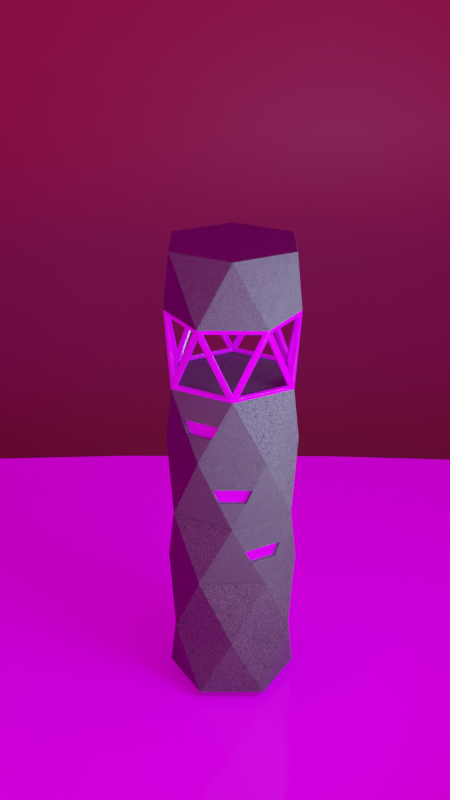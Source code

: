 # Source: small_tower.blend  (saved by Blender 3.5.10; exported with 4.5.12 LTS)
import bpy
from mathutils import Matrix  # noqa: F401  (used for matrix-valued properties, if any)

bpy.ops.wm.read_factory_settings(use_empty=True)
scene = bpy.context.scene
scene.name = 'Scene'

# ---- collections
col_camera___lighting = bpy.data.collections.new('Camera & Lighting'); scene.collection.children.link(col_camera___lighting)
col_objects = bpy.data.collections.new('Objects'); scene.collection.children.link(col_objects)

# ---- images (referenced by path relative to the original .blend; pixels are not part of the script)
import os
ASSET_DIR = os.environ.get("B2B_ASSET_DIR", "")  # directory of the original .blend (textures are referenced by path, not embedded)
HERE = os.path.dirname(os.path.abspath(__file__))  # packed textures are extracted next to this script under _unpacked/

def load_image(name, relpath, width, height, colorspace="sRGB"):
    """Load a texture the original file referenced (path relative to the .blend, or extracted next to this script)."""
    p = next((c for c in (os.path.join(HERE, relpath), os.path.join(ASSET_DIR, relpath)) if relpath and os.path.exists(c)), "")
    if p:
        img = bpy.data.images.load(p, check_existing=True)
        img.name = name
    else:  # same state as the original file: an image datablock whose file is absent (Cycles renders it pink)
        img = bpy.data.images.new(name, width, height)
        img.source = "FILE"
        img.filepath = "//" + (relpath or name)
    img.colorspace_settings.name = colorspace
    return img
img_woodfloor044_4k_color_png = load_image('WoodFloor044_4K_Color.png', 'WoodFloor044_4K_Color.png', 1024, 1024, 'sRGB')
img_studio_country_hall_2k_exr = load_image('studio_country_hall_2k.exr', 'studio_country_hall_2k.exr', 1024, 1024, 'Linear Rec.709')

# ---- materials (node trees are filled in below, after node groups)
mat_material = bpy.data.materials.new('Material')
mat_wood = bpy.data.materials.new('Wood')
mat_green = bpy.data.materials.new('green')

# ---- material node trees
mat_material.use_nodes = True; mat_material.node_tree.nodes.clear()
_N = mat_material.node_tree.nodes; _L = mat_material.node_tree.links
n0 = _N.new('ShaderNodeBsdfPrincipled'); n0.name = 'Principled BSDF'; n0.location = (144, 300)
n0.distribution = 'GGX'
n0.subsurface_method = 'RANDOM_WALK_SKIN'
n0.inputs[3].default_value = 1.45
n0.inputs[27].default_value = (0.0, 0.0, 0.0, 1.0)
n0.inputs[28].default_value = 1.0
n1 = _N.new('ShaderNodeOutputMaterial'); n1.name = 'Material Output'; n1.location = (434, 300)
n2 = _N.new('ShaderNodeTexCoord'); n2.name = 'Texture Coordinate'; n2.location = (-836, 88)
n3 = _N.new('ShaderNodeTexGradient'); n3.name = 'Gradient Texture'; n3.location = (-396, 110)
n3.gradient_type = 'SPHERICAL'
n4 = _N.new('ShaderNodeSeparateXYZ'); n4.name = 'Separate XYZ'; n4.location = (-616, 44)
n5 = _N.new('ShaderNodeValToRGB'); n5.name = 'ColorRamp'; n5.location = (-198, 176)
while len(n5.color_ramp.elements) > 1: n5.color_ramp.elements.remove(n5.color_ramp.elements[-1])
n5.color_ramp.elements[0].position = 0.0; n5.color_ramp.elements[0].color = (0.117, 0.03432, 0.01987, 1.0)
_e = n5.color_ramp.elements.new(1.0); _e.color = (0.2121, 0.008166, 0.00621, 1.0)
_L.new(n0.outputs[0], n1.inputs[0])
_L.new(n5.outputs[0], n0.inputs[0])
_L.new(n3.outputs[0], n5.inputs[0])
_L.new(n2.outputs[1], n4.inputs[0])
_L.new(n4.outputs[2], n3.inputs[0])
n1.is_active_output = True
mat_wood.use_nodes = True; mat_wood.node_tree.nodes.clear()
_N = mat_wood.node_tree.nodes; _L = mat_wood.node_tree.links
n0 = _N.new('ShaderNodeBsdfPrincipled'); n0.name = 'Principled BSDF'; n0.location = (594, 330)
n0.distribution = 'GGX'
n0.subsurface_method = 'RANDOM_WALK_SKIN'
n0.inputs[2].default_value = 0.1
n0.inputs[3].default_value = 1.45
n0.inputs[27].default_value = (0.0, 0.0, 0.0, 1.0)
n0.inputs[28].default_value = 1.0
n1 = _N.new('ShaderNodeOutputMaterial'); n1.name = 'Material Output'; n1.location = (880, 330)
n2 = _N.new('ShaderNodeTexImage'); n2.name = 'Image Texture'; n2.location = (286, 154)
n2.image = img_woodfloor044_4k_color_png
_L.new(n0.outputs[0], n1.inputs[0])
_L.new(n2.outputs[0], n0.inputs[0])
n1.is_active_output = True
mat_green.use_nodes = True; mat_green.node_tree.nodes.clear()
_N = mat_green.node_tree.nodes; _L = mat_green.node_tree.links
n0 = _N.new('ShaderNodeTexVoronoi'); n0.name = 'Voronoi Texture'; n0.location = (-396, 132)
n0.inputs[2].default_value = 500.0
n1 = _N.new('ShaderNodeValToRGB'); n1.name = 'ColorRamp'; n1.location = (-176, 154)
while len(n1.color_ramp.elements) > 1: n1.color_ramp.elements.remove(n1.color_ramp.elements[-1])
n1.color_ramp.elements[0].position = 0.3899; n1.color_ramp.elements[0].color = (0.0, 0.0, 0.0, 1.0)
_e = n1.color_ramp.elements.new(0.4083); _e.color = (0.06663, 0.07036, 0.03689, 1.0)
n2 = _N.new('ShaderNodeRGBCurve'); n2.name = 'RGB Curves'; n2.location = (132, 242)
_c = n2.mapping.curves[3]
while len(_c.points) > 2: _c.points.remove(_c.points[-1])
_c.points[0].location = (0.0, 0.0); _c.points[0].handle_type = 'AUTO'
_c.points[1].location = (0.18807, 0.42045); _c.points[1].handle_type = 'AUTO'
_p = _c.points.new(0.27982, 0.73295); _p.handle_type = 'AUTO'
_p = _c.points.new(1.0, 1.0); _p.handle_type = 'AUTO'
n2.mapping.update()
n3 = _N.new('ShaderNodeBsdfPrincipled'); n3.name = 'Principled BSDF'; n3.location = (484, 638)
n3.distribution = 'GGX'
n3.subsurface_method = 'RANDOM_WALK_SKIN'
n3.inputs[2].default_value = 0.8
n3.inputs[3].default_value = 1.45
n3.inputs[27].default_value = (0.0, 0.0, 0.0, 1.0)
n3.inputs[28].default_value = 1.0
n4 = _N.new('ShaderNodeDisplacement'); n4.name = 'Displacement'; n4.location = (506, -220)
n5 = _N.new('ShaderNodeOutputMaterial'); n5.name = 'Material Output'; n5.location = (880, 132)
_L.new(n3.outputs[0], n5.inputs[0])
_L.new(n0.outputs[1], n1.inputs[0])
_L.new(n2.outputs[0], n3.inputs[0])
_L.new(n1.outputs[0], n2.inputs[1])
_L.new(n2.outputs[0], n4.inputs[0])
_L.new(n4.outputs[0], n5.inputs[2])
n5.is_active_output = True

# ---- world
world_world = bpy.data.worlds.new('World'); scene.world = world_world
world_world.use_nodes = True; world_world.node_tree.nodes.clear()
_N = world_world.node_tree.nodes; _L = world_world.node_tree.links
n0 = _N.new('ShaderNodeOutputWorld'); n0.name = 'World Output'; n0.location = (300, 300)
n1 = _N.new('ShaderNodeBackground'); n1.name = 'Background'; n1.location = (10, 300)
n2 = _N.new('ShaderNodeTexEnvironment'); n2.name = 'Environment Texture'; n2.location = (-352, 286)
n2.image = img_studio_country_hall_2k_exr
_L.new(n1.outputs[0], n0.inputs[0])
_L.new(n2.outputs[0], n1.inputs[0])
n0.is_active_output = True
world_world.color = (0.05088, 0.05088, 0.05088)
world_world.use_sun_shadow = False
world_world.sun_shadow_jitter_overblur = 0.0

# ---- cameras
cam_camera_001 = bpy.data.cameras.new('Camera.001')

# ---- lights
light_sun = bpy.data.lights.new('Sun', 'SUN')
light_sun.transmission_factor = 0.0
light_sun.energy = 4.0
light_point = bpy.data.lights.new('Point', 'AREA')
light_point.color = (0.2766, 0.3873, 1.0)
light_point.transmission_factor = 0.0
light_point.energy = 117.8
light_point.shadow_maximum_resolution = 0.006
light_point.use_absolute_resolution = True
light_point.size = 1.0
light_point_005 = bpy.data.lights.new('Point.005', 'AREA')
light_point_005.color = (0.1787, 1.0, 0.3318)
light_point_005.transmission_factor = 0.0
light_point_005.energy = 117.8
light_point_005.shadow_maximum_resolution = 0.006
light_point_005.use_absolute_resolution = True
light_point_005.size = 1.0

# ---- meshes
me_plane = bpy.data.meshes.new('Plane')
me_plane.from_pydata([(-1.16, -1.271, -0.03358), (1.151, -1.271, -0.03358), (-0.988, 1.173, 1.302), (1.323, 1.173, 1.302), (-1.16, 0.5782, -0.03358), (-1.101, 1.086, 0.4264), (-1.159, 0.6511, -0.02792), (-1.157, 0.7233, -0.01107), (-1.153, 0.7931, 0.01655), (-1.148, 0.8587, 0.05426), (-1.142, 0.9185, 0.1011), (-1.135, 0.971, 0.156), (-1.127, 1.015, 0.2176), (-1.119, 1.049, 0.2842), (-1.11, 1.073, 0.3544), (1.211, 1.086, 0.4264), (1.151, 0.5782, -0.03358), (1.201, 1.073, 0.3544), (1.192, 1.049, 0.2842), (1.184, 1.015, 0.2176), (1.176, 0.971, 0.156), (1.169, 0.9185, 0.1011), (1.163, 0.8587, 0.05426), (1.158, 0.7931, 0.01655), (1.154, 0.7233, -0.01107), (1.152, 0.6511, -0.02792), (-0.9832, -1.271, -0.03358), (-0.8054, -1.271, -0.03358), (-0.6276, -1.271, -0.03358), (-0.4498, -1.271, -0.03358), (-0.2721, -1.271, -0.03358), (-0.09429, -1.271, -0.03358), (0.08349, -1.271, -0.03358), (0.2613, -1.271, -0.03358), (0.439, -1.271, -0.03358), (0.6168, -1.271, -0.03358), (0.7946, -1.271, -0.03358), (0.9724, -1.271, -0.03358), (1.144, 1.173, 1.302), (0.9663, 1.173, 1.302), (0.7885, 1.173, 1.302), (0.6107, 1.173, 1.302), (0.433, 1.173, 1.302), (0.2552, 1.173, 1.302), (0.0774, 1.173, 1.302), (-0.1004, 1.173, 1.302), (-0.2782, 1.173, 1.302), (-0.4559, 1.173, 1.302), (-0.6337, 1.173, 1.302), (-0.8115, 1.173, 1.302), (1.032, 1.086, 0.4264), (0.8537, 1.086, 0.4264), (0.676, 1.086, 0.4264), (0.4982, 1.086, 0.4264), (0.3204, 1.086, 0.4264), (0.1426, 1.086, 0.4264), (-0.03515, 1.086, 0.4264), (-0.2129, 1.086, 0.4264), (-0.3907, 1.086, 0.4264), (-0.5685, 1.086, 0.4264), (-0.7463, 1.086, 0.4264), (-0.924, 1.086, 0.4264), (-0.9333, 1.073, 0.3544), (-0.7555, 1.073, 0.3544), (-0.5777, 1.073, 0.3544), (-0.4, 1.073, 0.3544), (-0.2222, 1.073, 0.3544), (-0.0444, 1.073, 0.3544), (0.1334, 1.073, 0.3544), (0.3112, 1.073, 0.3544), (0.4889, 1.073, 0.3544), (0.6667, 1.073, 0.3544), (0.8445, 1.073, 0.3544), (1.022, 1.073, 0.3544), (-0.9423, 1.049, 0.2842), (-0.7645, 1.049, 0.2842), (-0.5868, 1.049, 0.2842), (-0.409, 1.049, 0.2842), (-0.2312, 1.049, 0.2842), (-0.05342, 1.049, 0.2842), (0.1244, 1.049, 0.2842), (0.3021, 1.049, 0.2842), (0.4799, 1.049, 0.2842), (0.6577, 1.049, 0.2842), (0.8355, 1.049, 0.2842), (1.013, 1.049, 0.2842), (-0.9509, 1.015, 0.2176), (-0.7731, 1.015, 0.2176), (-0.5953, 1.015, 0.2176), (-0.4176, 1.015, 0.2176), (-0.2398, 1.015, 0.2176), (-0.062, 1.015, 0.2176), (0.1158, 1.015, 0.2176), (0.2936, 1.015, 0.2176), (0.4713, 1.015, 0.2176), (0.6491, 1.015, 0.2176), (0.8269, 1.015, 0.2176), (1.005, 1.015, 0.2176), (-0.9588, 0.971, 0.156), (-0.781, 0.971, 0.156), (-0.6032, 0.971, 0.156), (-0.4255, 0.971, 0.156), (-0.2477, 0.971, 0.156), (-0.06991, 0.971, 0.156), (0.1079, 0.971, 0.156), (0.2856, 0.971, 0.156), (0.4634, 0.971, 0.156), (0.6412, 0.971, 0.156), (0.819, 0.971, 0.156), (0.9968, 0.971, 0.156), (-0.9659, 0.9185, 0.1011), (-0.7881, 0.9185, 0.1011), (-0.6103, 0.9185, 0.1011), (-0.4325, 0.9185, 0.1011), (-0.2547, 0.9185, 0.1011), (-0.07697, 0.9185, 0.1011), (0.1008, 0.9185, 0.1011), (0.2786, 0.9185, 0.1011), (0.4564, 0.9185, 0.1011), (0.6341, 0.9185, 0.1011), (0.8119, 0.9185, 0.1011), (0.9897, 0.9185, 0.1011), (-0.9719, 0.8587, 0.05426), (-0.7941, 0.8587, 0.05426), (-0.6163, 0.8587, 0.05426), (-0.4385, 0.8587, 0.05426), (-0.2608, 0.8587, 0.05426), (-0.08299, 0.8587, 0.05426), (0.09479, 0.8587, 0.05426), (0.2726, 0.8587, 0.05426), (0.4503, 0.8587, 0.05426), (0.6281, 0.8587, 0.05426), (0.8059, 0.8587, 0.05426), (0.9837, 0.8587, 0.05426), (-0.9767, 0.7931, 0.01655), (-0.799, 0.7931, 0.01655), (-0.6212, 0.7931, 0.01655), (-0.4434, 0.7931, 0.01655), (-0.2656, 0.7931, 0.01655), (-0.08784, 0.7931, 0.01655), (0.08994, 0.7931, 0.01655), (0.2677, 0.7931, 0.01655), (0.4455, 0.7931, 0.01655), (0.6233, 0.7931, 0.01655), (0.8011, 0.7931, 0.01655), (0.9788, 0.7931, 0.01655), (-0.9803, 0.7233, -0.01107), (-0.8025, 0.7233, -0.01107), (-0.6247, 0.7233, -0.01107), (-0.447, 0.7233, -0.01107), (-0.2692, 0.7233, -0.01107), (-0.09139, 0.7233, -0.01107), (0.08639, 0.7233, -0.01107), (0.2642, 0.7233, -0.01107), (0.4419, 0.7233, -0.01107), (0.6197, 0.7233, -0.01107), (0.7975, 0.7233, -0.01107), (0.9753, 0.7233, -0.01107), (-0.9825, 0.6511, -0.02792), (-0.8047, 0.6511, -0.02792), (-0.6269, 0.6511, -0.02792), (-0.4491, 0.6511, -0.02792), (-0.2713, 0.6511, -0.02792), (-0.09356, 0.6511, -0.02792), (0.08422, 0.6511, -0.02792), (0.262, 0.6511, -0.02792), (0.4398, 0.6511, -0.02792), (0.6176, 0.6511, -0.02792), (0.7953, 0.6511, -0.02792), (0.9731, 0.6511, -0.02792), (-0.9832, 0.5782, -0.03358), (-0.8054, 0.5782, -0.03358), (-0.6276, 0.5782, -0.03358), (-0.4498, 0.5782, -0.03358), (-0.2721, 0.5782, -0.03358), (-0.09429, 0.5782, -0.03358), (0.08349, 0.5782, -0.03358), (0.2613, 0.5782, -0.03358), (0.439, 0.5782, -0.03358), (0.6168, 0.5782, -0.03358), (0.7946, 0.5782, -0.03358), (0.9724, 0.5782, -0.03358)], [], [(50, 15, 3, 38), (61, 5, 14, 62), (62, 14, 13, 74), (74, 13, 12, 86), (86, 12, 11, 98), (98, 11, 10, 110), (110, 10, 9, 122), (122, 9, 8, 134), (134, 8, 7, 146), (146, 7, 6, 158), (158, 6, 4, 170), (37, 1, 16, 181), (0, 26, 170, 4), (26, 27, 171, 170), (27, 28, 172, 171), (28, 29, 173, 172), (29, 30, 174, 173), (30, 31, 175, 174), (31, 32, 176, 175), (32, 33, 177, 176), (33, 34, 178, 177), (34, 35, 179, 178), (35, 36, 180, 179), (36, 37, 181, 180), (25, 169, 181, 16), (169, 168, 180, 181), (168, 167, 179, 180), (167, 166, 178, 179), (166, 165, 177, 178), (165, 164, 176, 177), (164, 163, 175, 176), (163, 162, 174, 175), (162, 161, 173, 174), (161, 160, 172, 173), (160, 159, 171, 172), (159, 158, 170, 171), (24, 157, 169, 25), (157, 156, 168, 169), (156, 155, 167, 168), (155, 154, 166, 167), (154, 153, 165, 166), (153, 152, 164, 165), (152, 151, 163, 164), (151, 150, 162, 163), (150, 149, 161, 162), (149, 148, 160, 161), (148, 147, 159, 160), (147, 146, 158, 159), (23, 145, 157, 24), (145, 144, 156, 157), (144, 143, 155, 156), (143, 142, 154, 155), (142, 141, 153, 154), (141, 140, 152, 153), (140, 139, 151, 152), (139, 138, 150, 151), (138, 137, 149, 150), (137, 136, 148, 149), (136, 135, 147, 148), (135, 134, 146, 147), (22, 133, 145, 23), (133, 132, 144, 145), (132, 131, 143, 144), (131, 130, 142, 143), (130, 129, 141, 142), (129, 128, 140, 141), (128, 127, 139, 140), (127, 126, 138, 139), (126, 125, 137, 138), (125, 124, 136, 137), (124, 123, 135, 136), (123, 122, 134, 135), (21, 121, 133, 22), (121, 120, 132, 133), (120, 119, 131, 132), (119, 118, 130, 131), (118, 117, 129, 130), (117, 116, 128, 129), (116, 115, 127, 128), (115, 114, 126, 127), (114, 113, 125, 126), (113, 112, 124, 125), (112, 111, 123, 124), (111, 110, 122, 123), (20, 109, 121, 21), (109, 108, 120, 121), (108, 107, 119, 120), (107, 106, 118, 119), (106, 105, 117, 118), (105, 104, 116, 117), (104, 103, 115, 116), (103, 102, 114, 115), (102, 101, 113, 114), (101, 100, 112, 113), (100, 99, 111, 112), (99, 98, 110, 111), (19, 97, 109, 20), (97, 96, 108, 109), (96, 95, 107, 108), (95, 94, 106, 107), (94, 93, 105, 106), (93, 92, 104, 105), (92, 91, 103, 104), (91, 90, 102, 103), (90, 89, 101, 102), (89, 88, 100, 101), (88, 87, 99, 100), (87, 86, 98, 99), (18, 85, 97, 19), (85, 84, 96, 97), (84, 83, 95, 96), (83, 82, 94, 95), (82, 81, 93, 94), (81, 80, 92, 93), (80, 79, 91, 92), (79, 78, 90, 91), (78, 77, 89, 90), (77, 76, 88, 89), (76, 75, 87, 88), (75, 74, 86, 87), (17, 73, 85, 18), (73, 72, 84, 85), (72, 71, 83, 84), (71, 70, 82, 83), (70, 69, 81, 82), (69, 68, 80, 81), (68, 67, 79, 80), (67, 66, 78, 79), (66, 65, 77, 78), (65, 64, 76, 77), (64, 63, 75, 76), (63, 62, 74, 75), (15, 50, 73, 17), (50, 51, 72, 73), (51, 52, 71, 72), (52, 53, 70, 71), (53, 54, 69, 70), (54, 55, 68, 69), (55, 56, 67, 68), (56, 57, 66, 67), (57, 58, 65, 66), (58, 59, 64, 65), (59, 60, 63, 64), (60, 61, 62, 63), (5, 61, 49, 2), (61, 60, 48, 49), (60, 59, 47, 48), (59, 58, 46, 47), (58, 57, 45, 46), (57, 56, 44, 45), (56, 55, 43, 44), (55, 54, 42, 43), (54, 53, 41, 42), (53, 52, 40, 41), (52, 51, 39, 40), (51, 50, 38, 39)])
me_plane.polygons.foreach_set('use_smooth', [True] * 156)
me_plane.polygons.foreach_set('material_index', [0, 0, 0, 0, 0, 0, 0, 0, 0, 0, 0, 1, 1, 1, 1, 1, 1, 1, 1, 1, 1, 1, 1, 1, 0, 0, 0, 0, 0, 0, 0, 0, 0, 0, 0, 0, 0, 0, 0, 0, 0, 0, 0, 0, 0, 0, 0, 0, 0, 0, 0, 0, 0, 0, 0, 0, 0, 0, 0, 0, 0, 0, 0, 0, 0, 0, 0, 0, 0, 0, 0, 0, 0, 0, 0, 0, 0, 0, 0, 0, 0, 0, 0, 0, 0, 0, 0, 0, 0, 0, 0, 0, 0, 0, 0, 0, 0, 0, 0, 0, 0, 0, 0, 0, 0, 0, 0, 0, 0, 0, 0, 0, 0, 0, 0, 0, 0, 0, 0, 0, 0, 0, 0, 0, 0, 0, 0, 0, 0, 0, 0, 0, 0, 0, 0, 0, 0, 0, 0, 0, 0, 0, 0, 0, 0, 0, 0, 0, 0, 0, 0, 0, 0, 0, 0, 0])
_uv = me_plane.uv_layers.new(name='UVMap')
_uv.uv.foreach_set('vector', [0.9225, 1.0, 1.0, 1.0, 1.0, 1.0, 0.9225, 1.0, 0.07639, 1.0, 0.0, 1.0, 3.122e-05, 1.0, 0.07643, 1.0, 0.07643, 1.0, 3.122e-05, 1.0, 0.0001241, 1.0, 0.07652, 1.0, 0.07652, 1.0, 0.0001241, 1.0, 0.0002764, 1.0, 0.07667, 1.0, 0.07667, 1.0, 0.0002764, 1.0, 0.0004844, 1.0, 0.07688, 1.0, 0.07688, 1.0, 0.0004844, 1.0, 0.007495, 1.0, 0.08332, 1.0, 0.08332, 1.0, 0.007495, 1.0, 0.004887, 0.9213, 0.08128, 0.9213, 0.08128, 0.9213, 0.004887, 0.9213, 0.002789, 0.893, 0.07918, 0.893, 0.07918, 0.893, 0.002789, 0.893, 0.001252, 0.8628, 0.07765, 0.8628, 0.07765, 0.8628, 0.001252, 0.8628, 0.000315, 0.8315, 0.07671, 0.8315, 0.07671, 0.8315, 0.000315, 0.8315, 0.0, 0.8, 0.07639, 0.8, 0.9225, 0.0, 1.0, 0.0, 1.0, 0.8, 0.9225, 0.8, 0.0, 0.0, 0.07639, 0.0, 0.07639, 0.8, 0.0, 0.8, 0.07639, 0.0, 0.1533, 0.0, 0.1533, 0.8, 0.07639, 0.8, 0.1533, 0.0, 0.2302, 0.0, 0.2302, 0.8, 0.1533, 0.8, 0.2302, 0.0, 0.3072, 0.0, 0.3072, 0.8, 0.2302, 0.8, 0.3072, 0.0, 0.3841, 0.0, 0.3841, 0.8, 0.3072, 0.8, 0.3841, 0.0, 0.461, 0.0, 0.461, 0.8, 0.3841, 0.8, 0.461, 0.0, 0.5379, 0.0, 0.5379, 0.8, 0.461, 0.8, 0.5379, 0.0, 0.6149, 0.0, 0.6149, 0.8, 0.5379, 0.8, 0.6149, 0.0, 0.6918, 0.0, 0.6918, 0.8, 0.6149, 0.8, 0.6918, 0.0, 0.7687, 0.0, 0.7687, 0.8, 0.6918, 0.8, 0.7687, 0.0, 0.8456, 0.0, 0.8456, 0.8, 0.7687, 0.8, 0.8456, 0.0, 0.9225, 0.0, 0.9225, 0.8, 0.8456, 0.8, 1.0, 0.8315, 0.9229, 0.8315, 0.9225, 0.8, 1.0, 0.8, 0.9229, 0.8315, 0.8459, 0.8315, 0.8456, 0.8, 0.9225, 0.8, 0.8459, 0.8315, 0.769, 0.8315, 0.7687, 0.8, 0.8456, 0.8, 0.769, 0.8315, 0.6921, 0.8315, 0.6918, 0.8, 0.7687, 0.8, 0.6921, 0.8315, 0.6152, 0.8315, 0.6149, 0.8, 0.6918, 0.8, 0.6152, 0.8315, 0.5382, 0.8315, 0.5379, 0.8, 0.6149, 0.8, 0.5382, 0.8315, 0.4613, 0.8315, 0.461, 0.8, 0.5379, 0.8, 0.4613, 0.8315, 0.3844, 0.8315, 0.3841, 0.8, 0.461, 0.8, 0.3844, 0.8315, 0.3075, 0.8315, 0.3072, 0.8, 0.3841, 0.8, 0.3075, 0.8315, 0.2306, 0.8315, 0.2302, 0.8, 0.3072, 0.8, 0.2306, 0.8315, 0.1536, 0.8315, 0.1533, 0.8, 0.2302, 0.8, 0.1536, 0.8315, 0.07671, 0.8315, 0.07639, 0.8, 0.1533, 0.8, 1.001, 0.8628, 0.9238, 0.8628, 0.9229, 0.8315, 1.0, 0.8315, 0.9238, 0.8628, 0.8469, 0.8628, 0.8459, 0.8315, 0.9229, 0.8315, 0.8469, 0.8628, 0.77, 0.8628, 0.769, 0.8315, 0.8459, 0.8315, 0.77, 0.8628, 0.693, 0.8628, 0.6921, 0.8315, 0.769, 0.8315, 0.693, 0.8628, 0.6161, 0.8628, 0.6152, 0.8315, 0.6921, 0.8315, 0.6161, 0.8628, 0.5392, 0.8628, 0.5382, 0.8315, 0.6152, 0.8315, 0.5392, 0.8628, 0.4623, 0.8628, 0.4613, 0.8315, 0.5382, 0.8315, 0.4623, 0.8628, 0.3853, 0.8628, 0.3844, 0.8315, 0.4613, 0.8315, 0.3853, 0.8628, 0.3084, 0.8628, 0.3075, 0.8315, 0.3844, 0.8315, 0.3084, 0.8628, 0.2315, 0.8628, 0.2306, 0.8315, 0.3075, 0.8315, 0.2315, 0.8628, 0.1546, 0.8628, 0.1536, 0.8315, 0.2306, 0.8315, 0.1546, 0.8628, 0.07765, 0.8628, 0.07671, 0.8315, 0.1536, 0.8315, 1.003, 0.893, 0.9253, 0.893, 0.9238, 0.8628, 1.001, 0.8628, 0.9253, 0.893, 0.8484, 0.893, 0.8469, 0.8628, 0.9238, 0.8628, 0.8484, 0.893, 0.7715, 0.893, 0.77, 0.8628, 0.8469, 0.8628, 0.7715, 0.893, 0.6946, 0.893, 0.693, 0.8628, 0.77, 0.8628, 0.6946, 0.893, 0.6176, 0.893, 0.6161, 0.8628, 0.693, 0.8628, 0.6176, 0.893, 0.5407, 0.893, 0.5392, 0.8628, 0.6161, 0.8628, 0.5407, 0.893, 0.4638, 0.893, 0.4623, 0.8628, 0.5392, 0.8628, 0.4638, 0.893, 0.3869, 0.893, 0.3853, 0.8628, 0.4623, 0.8628, 0.3869, 0.893, 0.31, 0.893, 0.3084, 0.8628, 0.3853, 0.8628, 0.31, 0.893, 0.233, 0.893, 0.2315, 0.8628, 0.3084, 0.8628, 0.233, 0.893, 0.1561, 0.893, 0.1546, 0.8628, 0.2315, 0.8628, 0.1561, 0.893, 0.07918, 0.893, 0.07765, 0.8628, 0.1546, 0.8628, 1.005, 0.9213, 0.9274, 0.9213, 0.9253, 0.893, 1.003, 0.893, 0.9274, 0.9213, 0.8505, 0.9213, 0.8484, 0.893, 0.9253, 0.893, 0.8505, 0.9213, 0.7736, 0.9213, 0.7715, 0.893, 0.8484, 0.893, 0.7736, 0.9213, 0.6967, 0.9213, 0.6946, 0.893, 0.7715, 0.893, 0.6967, 0.9213, 0.6197, 0.9213, 0.6176, 0.893, 0.6946, 0.893, 0.6197, 0.9213, 0.5428, 0.9213, 0.5407, 0.893, 0.6176, 0.893, 0.5428, 0.9213, 0.4659, 0.9213, 0.4638, 0.893, 0.5407, 0.893, 0.4659, 0.9213, 0.389, 0.9213, 0.3869, 0.893, 0.4638, 0.893, 0.389, 0.9213, 0.3121, 0.9213, 0.31, 0.893, 0.3869, 0.893, 0.3121, 0.9213, 0.2351, 0.9213, 0.233, 0.893, 0.31, 0.893, 0.2351, 0.9213, 0.1582, 0.9213, 0.1561, 0.893, 0.233, 0.893, 0.1582, 0.9213, 0.08128, 0.9213, 0.07918, 0.893, 0.1561, 0.893, 1.0, 1.0, 0.9231, 1.0, 0.9274, 0.9213, 1.005, 0.9213, 0.9231, 1.0, 0.8468, 1.0, 0.8505, 0.9213, 0.9274, 0.9213, 0.8468, 1.0, 0.7704, 1.0, 0.7736, 0.9213, 0.8505, 0.9213, 0.7704, 1.0, 0.6941, 1.0, 0.6967, 0.9213, 0.7736, 0.9213, 0.6941, 1.0, 0.6177, 1.0, 0.6197, 0.9213, 0.6967, 0.9213, 0.6177, 1.0, 0.5414, 1.0, 0.5428, 0.9213, 0.6197, 0.9213, 0.5414, 1.0, 0.465, 1.0, 0.4659, 0.9213, 0.5428, 0.9213, 0.465, 1.0, 0.3887, 1.0, 0.389, 0.9213, 0.4659, 0.9213, 0.3887, 1.0, 0.3124, 1.0, 0.3121, 0.9213, 0.389, 0.9213, 0.3124, 1.0, 0.236, 1.0, 0.2351, 0.9213, 0.3121, 0.9213, 0.236, 1.0, 0.1597, 1.0, 0.1582, 0.9213, 0.2351, 0.9213, 0.1597, 1.0, 0.08332, 1.0, 0.08128, 0.9213, 0.1582, 0.9213, 1.0, 1.0, 0.923, 1.0, 0.9231, 1.0, 1.0, 1.0, 0.923, 1.0, 0.8461, 1.0, 0.8468, 1.0, 0.9231, 1.0, 0.8461, 1.0, 0.7692, 1.0, 0.7704, 1.0, 0.8468, 1.0, 0.7692, 1.0, 0.6923, 1.0, 0.6941, 1.0, 0.7704, 1.0, 0.6923, 1.0, 0.6153, 1.0, 0.6177, 1.0, 0.6941, 1.0, 0.6153, 1.0, 0.5384, 1.0, 0.5414, 1.0, 0.6177, 1.0, 0.5384, 1.0, 0.4615, 1.0, 0.465, 1.0, 0.5414, 1.0, 0.4615, 1.0, 0.3846, 1.0, 0.3887, 1.0, 0.465, 1.0, 0.3846, 1.0, 0.3076, 1.0, 0.3124, 1.0, 0.3887, 1.0, 0.3076, 1.0, 0.2307, 1.0, 0.236, 1.0, 0.3124, 1.0, 0.2307, 1.0, 0.1538, 1.0, 0.1597, 1.0, 0.236, 1.0, 0.1538, 1.0, 0.07688, 1.0, 0.08332, 1.0, 0.1597, 1.0, 1.0, 1.0, 0.9228, 1.0, 0.923, 1.0, 1.0, 1.0, 0.9228, 1.0, 0.8459, 1.0, 0.8461, 1.0, 0.923, 1.0, 0.8459, 1.0, 0.769, 1.0, 0.7692, 1.0, 0.8461, 1.0, 0.769, 1.0, 0.6921, 1.0, 0.6923, 1.0, 0.7692, 1.0, 0.6921, 1.0, 0.6151, 1.0, 0.6153, 1.0, 0.6923, 1.0, 0.6151, 1.0, 0.5382, 1.0, 0.5384, 1.0, 0.6153, 1.0, 0.5382, 1.0, 0.4613, 1.0, 0.4615, 1.0, 0.5384, 1.0, 0.4613, 1.0, 0.3844, 1.0, 0.3846, 1.0, 0.4615, 1.0, 0.3844, 1.0, 0.3074, 1.0, 0.3076, 1.0, 0.3846, 1.0, 0.3074, 1.0, 0.2305, 1.0, 0.2307, 1.0, 0.3076, 1.0, 0.2305, 1.0, 0.1536, 1.0, 0.1538, 1.0, 0.2307, 1.0, 0.1536, 1.0, 0.07667, 1.0, 0.07688, 1.0, 0.1538, 1.0, 1.0, 1.0, 0.9227, 1.0, 0.9228, 1.0, 1.0, 1.0, 0.9227, 1.0, 0.8457, 1.0, 0.8459, 1.0, 0.9228, 1.0, 0.8457, 1.0, 0.7688, 1.0, 0.769, 1.0, 0.8459, 1.0, 0.7688, 1.0, 0.6919, 1.0, 0.6921, 1.0, 0.769, 1.0, 0.6919, 1.0, 0.615, 1.0, 0.6151, 1.0, 0.6921, 1.0, 0.615, 1.0, 0.5381, 1.0, 0.5382, 1.0, 0.6151, 1.0, 0.5381, 1.0, 0.4611, 1.0, 0.4613, 1.0, 0.5382, 1.0, 0.4611, 1.0, 0.3842, 1.0, 0.3844, 1.0, 0.4613, 1.0, 0.3842, 1.0, 0.3073, 1.0, 0.3074, 1.0, 0.3844, 1.0, 0.3073, 1.0, 0.2304, 1.0, 0.2305, 1.0, 0.3074, 1.0, 0.2304, 1.0, 0.1534, 1.0, 0.1536, 1.0, 0.2305, 1.0, 0.1534, 1.0, 0.07652, 1.0, 0.07667, 1.0, 0.1536, 1.0, 1.0, 1.0, 0.9226, 1.0, 0.9227, 1.0, 1.0, 1.0, 0.9226, 1.0, 0.8457, 1.0, 0.8457, 1.0, 0.9227, 1.0, 0.8457, 1.0, 0.7687, 1.0, 0.7688, 1.0, 0.8457, 1.0, 0.7687, 1.0, 0.6918, 1.0, 0.6919, 1.0, 0.7688, 1.0, 0.6918, 1.0, 0.6149, 1.0, 0.615, 1.0, 0.6919, 1.0, 0.6149, 1.0, 0.538, 1.0, 0.5381, 1.0, 0.615, 1.0, 0.538, 1.0, 0.461, 1.0, 0.4611, 1.0, 0.5381, 1.0, 0.461, 1.0, 0.3841, 1.0, 0.3842, 1.0, 0.4611, 1.0, 0.3841, 1.0, 0.3072, 1.0, 0.3073, 1.0, 0.3842, 1.0, 0.3072, 1.0, 0.2303, 1.0, 0.2304, 1.0, 0.3073, 1.0, 0.2303, 1.0, 0.1533, 1.0, 0.1534, 1.0, 0.2304, 1.0, 0.1533, 1.0, 0.07643, 1.0, 0.07652, 1.0, 0.1534, 1.0, 1.0, 1.0, 0.9225, 1.0, 0.9226, 1.0, 1.0, 1.0, 0.9225, 1.0, 0.8456, 1.0, 0.8457, 1.0, 0.9226, 1.0, 0.8456, 1.0, 0.7687, 1.0, 0.7687, 1.0, 0.8457, 1.0, 0.7687, 1.0, 0.6918, 1.0, 0.6918, 1.0, 0.7687, 1.0, 0.6918, 1.0, 0.6149, 1.0, 0.6149, 1.0, 0.6918, 1.0, 0.6149, 1.0, 0.5379, 1.0, 0.538, 1.0, 0.6149, 1.0, 0.5379, 1.0, 0.461, 1.0, 0.461, 1.0, 0.538, 1.0, 0.461, 1.0, 0.3841, 1.0, 0.3841, 1.0, 0.461, 1.0, 0.3841, 1.0, 0.3072, 1.0, 0.3072, 1.0, 0.3841, 1.0, 0.3072, 1.0, 0.2302, 1.0, 0.2303, 1.0, 0.3072, 1.0, 0.2302, 1.0, 0.1533, 1.0, 0.1533, 1.0, 0.2303, 1.0, 0.1533, 1.0, 0.07639, 1.0, 0.07643, 1.0, 0.1533, 1.0, 0.0, 1.0, 0.07639, 1.0, 0.07639, 1.0, 0.0, 1.0, 0.07639, 1.0, 0.1533, 1.0, 0.1533, 1.0, 0.07639, 1.0, 0.1533, 1.0, 0.2302, 1.0, 0.2302, 1.0, 0.1533, 1.0, 0.2302, 1.0, 0.3072, 1.0, 0.3072, 1.0, 0.2302, 1.0, 0.3072, 1.0, 0.3841, 1.0, 0.3841, 1.0, 0.3072, 1.0, 0.3841, 1.0, 0.461, 1.0, 0.461, 1.0, 0.3841, 1.0, 0.461, 1.0, 0.5379, 1.0, 0.5379, 1.0, 0.461, 1.0, 0.5379, 1.0, 0.6149, 1.0, 0.6149, 1.0, 0.5379, 1.0, 0.6149, 1.0, 0.6918, 1.0, 0.6918, 1.0, 0.6149, 1.0, 0.6918, 1.0, 0.7687, 1.0, 0.7687, 1.0, 0.6918, 1.0, 0.7687, 1.0, 0.8456, 1.0, 0.8456, 1.0, 0.7687, 1.0, 0.8456, 1.0, 0.9225, 1.0, 0.9225, 1.0, 0.8456, 1.0])
me_plane.materials.append(mat_material)
me_plane.materials.append(mat_wood)
me_plane.update()
me_cylinder_015 = bpy.data.meshes.new('Cylinder.015')
me_cylinder_015.from_pydata([(0.2948, 0.0, -0.3), (0.2948, 0.0, 0.3), (0.2598, 0.0, 0.0), (0.1474, 0.2553, 0.3), (4.47e-08, 0.3, 0.0), (0.2598, 0.15, 0.0), (0.1299, 0.225, 0.0), (-0.1474, 0.2553, 0.3), (-0.2948, 1.757e-07, -0.3), (-0.2598, -0.15, 0.0), (-0.2598, 0.15, 0.0), (-0.2598, 1.549e-07, 0.0), (-0.1474, -0.2553, 0.3), (-0.1299, -0.225, 0.0), (0.1474, -0.2553, 0.3), (0.2598, -0.15, 0.0), (-2.533e-07, -0.3, 0.0), (0.1299, -0.225, 0.0), (0.2598, 0.0, 0.6), (4.47e-08, 0.3, 0.6), (0.2598, 0.15, 0.6), (0.1299, 0.225, 0.6), (-0.1299, 0.225, 0.6), (-0.2948, 1.757e-07, 0.3), (-0.2598, -0.15, 0.6), (-0.2598, 0.15, 0.6), (-0.2598, 1.549e-07, 0.6), (-0.1299, -0.225, 0.6), (0.2598, -0.15, 0.6), (-2.533e-07, -0.3, 0.6), (0.1299, -0.225, 0.6), (0.2948, 0.0, -0.9), (0.2598, 0.0, -0.6), (0.1474, 0.2553, -0.9), (0.1474, 0.2553, -0.3), (4.47e-08, 0.3, -0.6), (0.2598, 0.15, -0.6), (0.1299, 0.225, -0.6), (-0.1474, 0.2553, -0.9), (-0.1474, 0.2553, -0.3), (-0.1299, 0.225, -0.6), (-0.2948, 1.757e-07, -0.9), (-0.2598, -0.15, -0.6), (-0.2598, 0.15, -0.6), (-0.2598, 1.549e-07, -0.6), (-0.1474, -0.2553, -0.9), (-0.1474, -0.2553, -0.3), (-0.1299, -0.225, -0.6), (0.1474, -0.2553, -0.9), (0.1474, -0.2553, -0.3), (0.2598, -0.15, -0.6), (-2.533e-07, -0.3, -0.6), (0.1299, -0.225, -0.6), (0.2371, 1.589e-08, -0.9), (0.1185, -0.2053, -0.9), (-0.1185, -0.2053, -0.9), (-0.2371, 1.39e-07, -0.9), (-0.1185, 0.2053, -0.9), (0.1185, 0.2053, -0.9), (0.275, 0.002333, 0.2993), (0.1303, 0.2454, 0.2971), (-0.009933, 0.2828, -0.002318), (0.2414, 0.1421, -0.0005487), (0.12, 0.2078, -0.002318), (-0.1318, 0.2428, 0.2993), (-0.275, 0.002334, -0.3007), (-0.24, 0.147, -0.000884), (0.004443, 0.2923, 0.5821), (0.2509, 0.15, 0.5821), (0.1299, 0.225, 0.58), (0.1355, 0.2393, -0.3007), (-0.1374, 0.238, -0.3016), (0.2371, 1.589e-08, -0.88), (0.1185, -0.2053, -0.88), (-0.1185, -0.2053, -0.88), (-0.2371, 1.39e-07, -0.88), (-0.1185, 0.2053, -0.88), (0.1185, 0.2053, -0.88)], [], [(2, 1, 15), (0, 2, 15), (0, 5, 2), (5, 1, 2), (34, 6, 5), (34, 4, 6), (11, 23, 10), (8, 11, 10), (8, 9, 11), (9, 23, 11), (13, 12, 9), (46, 13, 9), (46, 16, 13), (16, 12, 13), (17, 14, 16), (49, 17, 16), (49, 15, 17), (15, 14, 17), (5, 3, 1), (10, 23, 7), (9, 12, 23), (16, 14, 12), (15, 1, 14), (49, 0, 15), (34, 5, 0), (8, 46, 9), (49, 16, 46), (1, 18, 28), (1, 20, 18), (7, 22, 19), (7, 25, 22), (23, 26, 25), (23, 24, 26), (12, 27, 24), (12, 29, 27), (14, 30, 29), (14, 28, 30), (14, 1, 28), (23, 25, 7), (23, 12, 24), (14, 29, 12), (32, 0, 50), (31, 32, 50), (31, 36, 32), (36, 0, 32), (37, 34, 36), (33, 37, 36), (33, 35, 37), (35, 34, 37), (40, 39, 35), (38, 40, 35), (38, 43, 40), (43, 39, 40), (44, 8, 43), (41, 44, 43), (41, 42, 44), (42, 8, 44), (47, 46, 42), (45, 47, 42), (45, 51, 47), (51, 46, 47), (52, 49, 51), (48, 52, 51), (48, 50, 52), (50, 49, 52), (36, 34, 0), (35, 39, 34), (43, 8, 39), (42, 46, 8), (51, 49, 46), (50, 0, 49), (48, 31, 50), (33, 36, 31), (33, 38, 35), (41, 43, 38), (41, 45, 42), (48, 51, 45), (21, 19, 22, 25, 26, 24, 27, 29, 30, 28, 18, 20), (31, 48, 54, 53), (48, 45, 55, 54), (45, 41, 56, 55), (41, 38, 57, 56), (38, 33, 58, 57), (33, 31, 53, 58), (3, 5, 62, 60), (5, 6, 63, 62), (6, 4, 61, 63), (8, 10, 66, 65), (1, 3, 60, 59), (10, 7, 64, 66), (21, 20, 68, 69), (19, 21, 69, 67), (34, 39, 71, 70), (4, 34, 70, 61), (39, 8, 65, 71), (20, 1, 59, 68), (7, 19, 67, 64), (53, 54, 73, 72), (58, 53, 72, 77), (54, 55, 74, 73), (55, 56, 75, 74), (56, 57, 76, 75), (57, 58, 77, 76)])
me_cylinder_015.polygons.foreach_set('use_smooth', [True] * 103)
_uv = me_cylinder_015.uv_layers.new(name='UVMap')
_uv.uv.foreach_set('vector', [0.75, 0.75, 0.6667, 1.0, 0.6667, 0.75, 0.75, 0.5, 0.75, 0.75, 0.6667, 0.75, 0.8333, 0.5, 0.8333, 0.75, 0.75, 0.75, 0.8333, 0.75, 0.75, 1.0, 0.75, 0.75, 0.75, 0.5, 0.75, 0.75, 0.6667, 0.75, 0.8333, 0.5, 0.8333, 0.75, 0.75, 0.75, 0.75, 0.75, 0.6667, 1.0, 0.6667, 0.75, 0.75, 0.5, 0.75, 0.75, 0.6667, 0.75, 0.8333, 0.5, 0.8333, 0.75, 0.75, 0.75, 0.8333, 0.75, 0.75, 1.0, 0.75, 0.75, 0.75, 0.75, 0.6667, 1.0, 0.6667, 0.75, 0.75, 0.5, 0.75, 0.75, 0.6667, 0.75, 0.8333, 0.5, 0.8333, 0.75, 0.75, 0.75, 0.8333, 0.75, 0.75, 1.0, 0.75, 0.75, 0.75, 0.75, 0.6667, 1.0, 0.6667, 0.75, 0.75, 0.5, 0.75, 0.75, 0.6667, 0.75, 0.8333, 0.5, 0.8333, 0.75, 0.75, 0.75, 0.8333, 0.75, 0.75, 1.0, 0.75, 0.75, 0.8333, 0.75, 0.6667, 1.0, 0.75, 1.0, 0.8333, 0.75, 0.6667, 1.0, 0.75, 1.0, 0.6667, 0.75, 0.6667, 1.0, 0.75, 1.0, 0.8333, 0.75, 0.6667, 1.0, 0.75, 1.0, 0.6667, 0.75, 0.6667, 1.0, 0.75, 1.0, 0.8333, 0.5, 0.75, 0.5, 0.6667, 0.75, 0.75, 0.5, 0.8333, 0.75, 0.8333, 0.5, 0.8333, 0.5, 0.75, 0.5, 0.6667, 0.75, 0.75, 0.5, 0.8333, 0.75, 0.8333, 0.5, 0.75, 0.5, 0.75, 0.75, 0.6667, 0.75, 0.8333, 0.5, 0.8333, 0.75, 0.75, 0.75, 0.75, 0.5, 0.75, 0.75, 0.6667, 0.75, 0.8333, 0.5, 0.8333, 0.75, 0.75, 0.75, 0.75, 0.5, 0.75, 0.75, 0.6667, 0.75, 0.8333, 0.5, 0.8333, 0.75, 0.75, 0.75, 0.75, 0.5, 0.75, 0.75, 0.6667, 0.75, 0.8333, 0.5, 0.8333, 0.75, 0.75, 0.75, 0.75, 0.5, 0.75, 0.75, 0.6667, 0.75, 0.8333, 0.5, 0.8333, 0.75, 0.75, 0.75, 0.8333, 0.5, 0.75, 0.5, 0.6667, 0.75, 0.75, 0.5, 0.8333, 0.75, 0.8333, 0.5, 0.8333, 0.5, 0.75, 0.5, 0.6667, 0.75, 0.75, 0.5, 0.8333, 0.75, 0.8333, 0.5, 0.75, 0.75, 0.6667, 1.0, 0.6667, 0.75, 0.75, 0.5, 0.75, 0.75, 0.6667, 0.75, 0.8333, 0.5, 0.8333, 0.75, 0.75, 0.75, 0.8333, 0.75, 0.75, 1.0, 0.75, 0.75, 0.75, 0.75, 0.6667, 1.0, 0.6667, 0.75, 0.75, 0.5, 0.75, 0.75, 0.6667, 0.75, 0.8333, 0.5, 0.8333, 0.75, 0.75, 0.75, 0.8333, 0.75, 0.75, 1.0, 0.75, 0.75, 0.75, 0.75, 0.6667, 1.0, 0.6667, 0.75, 0.75, 0.5, 0.75, 0.75, 0.6667, 0.75, 0.8333, 0.5, 0.8333, 0.75, 0.75, 0.75, 0.8333, 0.75, 0.75, 1.0, 0.75, 0.75, 0.75, 0.75, 0.6667, 1.0, 0.6667, 0.75, 0.75, 0.5, 0.75, 0.75, 0.6667, 0.75, 0.8333, 0.5, 0.8333, 0.75, 0.75, 0.75, 0.8333, 0.75, 0.75, 1.0, 0.75, 0.75, 0.75, 0.75, 0.6667, 1.0, 0.6667, 0.75, 0.75, 0.5, 0.75, 0.75, 0.6667, 0.75, 0.8333, 0.5, 0.8333, 0.75, 0.75, 0.75, 0.8333, 0.75, 0.75, 1.0, 0.75, 0.75, 0.75, 0.75, 0.6667, 1.0, 0.6667, 0.75, 0.75, 0.5, 0.75, 0.75, 0.6667, 0.75, 0.8333, 0.5, 0.8333, 0.75, 0.75, 0.75, 0.8333, 0.75, 0.75, 1.0, 0.75, 0.75, 0.8333, 0.75, 0.6667, 1.0, 0.75, 1.0, 0.6667, 0.75, 0.6667, 1.0, 0.75, 1.0, 0.8333, 0.75, 0.6667, 1.0, 0.75, 1.0, 0.6667, 0.75, 0.6667, 1.0, 0.75, 1.0, 0.8333, 0.75, 0.6667, 1.0, 0.75, 1.0, 0.6667, 0.75, 0.6667, 1.0, 0.75, 1.0, 0.8333, 0.5, 0.75, 0.5, 0.6667, 0.75, 0.75, 0.5, 0.8333, 0.75, 0.8333, 0.5, 0.8333, 0.5, 0.75, 0.5, 0.6667, 0.75, 0.75, 0.5, 0.8333, 0.75, 0.8333, 0.5, 0.8333, 0.5, 0.75, 0.5, 0.6667, 0.75, 0.75, 0.5, 0.8333, 0.75, 0.8333, 0.5, 0.75, 0.75, 0.8333, 0.75, 0.75, 0.75, 0.8333, 0.75, 0.75, 0.75, 0.8333, 0.75, 0.75, 0.75, 0.8333, 0.75, 0.75, 0.75, 0.8333, 0.75, 0.75, 0.75, 0.8333, 0.75, 0.8333, 0.5, 0.75, 0.5, 0.7582, 0.5, 0.812, 0.5, 0.75, 0.5, 0.75, 0.5, 0.7518, 0.5, 0.7582, 0.5, 0.75, 0.5, 0.75, 0.5, 0.7514, 0.5, 0.7518, 0.5, 0.75, 0.5, 0.75, 0.5, 0.7518, 0.5, 0.7514, 0.5, 0.75, 0.5, 0.75, 0.5, 0.7582, 0.5, 0.7518, 0.5, 0.75, 0.5, 0.8333, 0.5, 0.812, 0.5, 0.7582, 0.5, 0.6667, 1.0, 0.8333, 0.75, 0.8333, 0.75, 0.6667, 1.0, 0.6667, 0.75, 0.75, 0.75, 0.75, 0.75, 0.6667, 0.75, 0.75, 0.75, 0.8333, 0.75, 0.8333, 0.75, 0.75, 0.75, 0.75, 0.5, 0.6667, 0.75, 0.6667, 0.75, 0.75, 0.5, 0.75, 1.0, 0.6667, 1.0, 0.6667, 1.0, 0.75, 1.0, 0.8333, 0.75, 0.75, 1.0, 0.75, 1.0, 0.8333, 0.75, 0.75, 0.75, 0.8333, 0.75, 0.8333, 0.75, 0.75, 0.75, 0.8333, 0.75, 0.75, 0.75, 0.75, 0.75, 0.8333, 0.75, 0.75, 1.0, 0.6667, 1.0, 0.6667, 1.0, 0.75, 1.0, 0.8333, 0.75, 0.8333, 0.5, 0.8333, 0.5, 0.8333, 0.75, 0.75, 1.0, 0.6667, 1.0, 0.6667, 1.0, 0.75, 1.0, 0.8333, 0.75, 0.8333, 0.5, 0.8333, 0.5, 0.8333, 0.75, 0.75, 0.5, 0.6667, 0.75, 0.6667, 0.75, 0.75, 0.5, 0.812, 0.5, 0.7582, 0.5, 0.7582, 0.5, 0.812, 0.5, 0.7582, 0.5, 0.812, 0.5, 0.812, 0.5, 0.7582, 0.5, 0.7582, 0.5, 0.7518, 0.5, 0.7518, 0.5, 0.7582, 0.5, 0.7518, 0.5, 0.7514, 0.5, 0.7514, 0.5, 0.7518, 0.5, 0.7514, 0.5, 0.7518, 0.5, 0.7518, 0.5, 0.7514, 0.5, 0.7518, 0.5, 0.7582, 0.5, 0.7582, 0.5, 0.7518, 0.5])
me_cylinder_015.materials.append(mat_green)
me_cylinder_015.update()
me_cylinder_017 = bpy.data.meshes.new('Cylinder.017')
me_cylinder_017.from_pydata([(0.2948, 0.0, 0.9), (0.1474, 0.2553, 0.9), (4.47e-08, 0.3, 0.6), (0.2598, 0.15, 0.6), (-0.1474, 0.2553, 0.9), (-0.2948, 1.757e-07, 0.9), (-0.2598, -0.15, 0.6), (-0.2598, 0.15, 0.6), (-0.1474, -0.2553, 0.9), (0.1474, -0.2553, 0.9), (0.2598, -0.15, 0.6), (-2.533e-07, -0.3, 0.6), (0.02182, 0.2894, 0.6149), (0.1454, 0.2519, 0.8665), (0.2397, 0.1636, 0.6149), (-0.2397, 0.1636, 0.6149), (-0.1454, 0.2519, 0.8665), (-0.02182, 0.2894, 0.6149), (-0.2615, -0.1258, 0.6149), (-0.2909, 1.689e-07, 0.8665), (-0.2615, 0.1258, 0.6149), (-0.02182, -0.2894, 0.6149), (-0.1455, -0.2519, 0.8665), (-0.2397, -0.1636, 0.6149), (0.2397, -0.1636, 0.6149), (0.1454, -0.2519, 0.8665), (0.02182, -0.2894, 0.6149), (0.2554, 0.1475, 0.6339), (0.1613, 0.2357, 0.8852), (0.2847, 0.02186, 0.8852), (4.704e-08, 0.2949, 0.6339), (-0.1234, 0.2575, 0.8852), (0.1234, 0.2575, 0.8852), (-0.2554, 0.1475, 0.6339), (-0.2847, 0.02186, 0.8852), (-0.1613, 0.2357, 0.8852), (-0.2554, -0.1475, 0.6339), (-0.1613, -0.2357, 0.8852), (-0.2847, -0.02186, 0.8852), (-2.51e-07, -0.2949, 0.6339), (0.1234, -0.2575, 0.8852), (-0.1234, -0.2575, 0.8852), (0.2554, -0.1475, 0.6339), (0.2847, -0.02186, 0.8852), (0.1613, -0.2357, 0.8852), (0.2615, 0.1258, 0.6149), (0.2909, -9.038e-09, 0.8665), (0.2615, -0.1258, 0.6149), (0.2749, 1.254e-08, 0.8984), (0.1374, 0.238, 0.8984), (4.04e-08, 0.28, 0.6009), (0.2425, 0.14, 0.6009), (-0.1374, 0.238, 0.8984), (-0.2749, 1.562e-07, 0.8984), (-0.2425, -0.14, 0.6009), (-0.2425, 0.14, 0.6009), (-0.1374, -0.238, 0.8984), (0.1374, -0.238, 0.8984), (0.2425, -0.14, 0.6009), (-2.492e-07, -0.28, 0.6009), (0.01189, 0.2722, 0.6172), (0.1355, 0.2347, 0.8688), (0.2298, 0.1464, 0.6172), (-0.2298, 0.1464, 0.6172), (-0.1355, 0.2347, 0.8688), (-0.01189, 0.2722, 0.6172), (-0.2417, -0.1258, 0.6172), (-0.271, 1.369e-07, 0.8688), (-0.2417, 0.1258, 0.6172), (-0.01189, -0.2722, 0.6172), (-0.1355, -0.2347, 0.8688), (-0.2298, -0.1464, 0.6172), (0.2298, -0.1464, 0.6172), (0.1355, -0.2347, 0.8688), (0.01189, -0.2722, 0.6172), (0.2383, 0.1376, 0.631), (0.1442, 0.2258, 0.8822), (0.2676, 0.01197, 0.8822), (3.502e-08, 0.2752, 0.631), (-0.1234, 0.2377, 0.8822), (0.1234, 0.2377, 0.8822), (-0.2383, 0.1376, 0.631), (-0.2676, 0.01197, 0.8822), (-0.1442, 0.2258, 0.8822), (-0.2383, -0.1376, 0.631), (-0.1442, -0.2258, 0.8822), (-0.2676, -0.01197, 0.8822), (-2.309e-07, -0.2752, 0.631), (0.1234, -0.2377, 0.8822), (-0.1234, -0.2377, 0.8822), (0.2383, -0.1376, 0.631), (0.2676, -0.01197, 0.8822), (0.1442, -0.2258, 0.8822), (0.2417, 0.1258, 0.6172), (0.271, 6.983e-09, 0.8688), (0.2417, -0.1258, 0.6172)], [], [(2, 1, 13, 12), (1, 3, 14, 13), (3, 2, 12, 14), (7, 4, 16, 15), (4, 2, 17, 16), (2, 7, 15, 17), (6, 5, 19, 18), (5, 7, 20, 19), (7, 6, 18, 20), (11, 8, 22, 21), (8, 6, 23, 22), (6, 11, 21, 23), (10, 9, 25, 24), (9, 11, 26, 25), (11, 10, 24, 26), (3, 1, 28, 27), (1, 0, 29, 28), (0, 3, 27, 29), (2, 4, 31, 30), (4, 1, 32, 31), (1, 2, 30, 32), (7, 5, 34, 33), (5, 4, 35, 34), (4, 7, 33, 35), (6, 8, 37, 36), (8, 5, 38, 37), (5, 6, 36, 38), (11, 9, 40, 39), (9, 8, 41, 40), (8, 11, 39, 41), (10, 0, 43, 42), (0, 9, 44, 43), (9, 10, 42, 44), (3, 0, 46, 45), (0, 10, 47, 46), (10, 3, 45, 47), (50, 60, 61, 49), (49, 61, 62, 51), (51, 62, 60, 50), (55, 63, 64, 52), (52, 64, 65, 50), (50, 65, 63, 55), (54, 66, 67, 53), (53, 67, 68, 55), (55, 68, 66, 54), (59, 69, 70, 56), (56, 70, 71, 54), (54, 71, 69, 59), (58, 72, 73, 57), (57, 73, 74, 59), (59, 74, 72, 58), (51, 75, 76, 49), (49, 76, 77, 48), (48, 77, 75, 51), (50, 78, 79, 52), (52, 79, 80, 49), (49, 80, 78, 50), (55, 81, 82, 53), (53, 82, 83, 52), (52, 83, 81, 55), (54, 84, 85, 56), (56, 85, 86, 53), (53, 86, 84, 54), (59, 87, 88, 57), (57, 88, 89, 56), (56, 89, 87, 59), (58, 90, 91, 48), (48, 91, 92, 57), (57, 92, 90, 58), (51, 93, 94, 48), (48, 94, 95, 58), (58, 95, 93, 51), (14, 12, 60, 62), (20, 18, 66, 68), (28, 29, 77, 76), (26, 24, 72, 74), (47, 45, 93, 95), (17, 15, 63, 65), (23, 21, 69, 71), (31, 32, 80, 79), (34, 35, 83, 82), (37, 38, 86, 85), (40, 41, 89, 88), (43, 44, 92, 91), (12, 13, 61, 60), (13, 14, 62, 61), (2, 3, 51, 50), (15, 16, 64, 63), (16, 17, 65, 64), (7, 2, 50, 55), (18, 19, 67, 66), (19, 20, 68, 67), (6, 7, 55, 54), (21, 22, 70, 69), (22, 23, 71, 70), (11, 6, 54, 59), (24, 25, 73, 72), (25, 26, 74, 73), (10, 11, 59, 58), (27, 28, 76, 75), (29, 27, 75, 77), (0, 1, 49, 48), (30, 31, 79, 78), (32, 30, 78, 80), (1, 4, 52, 49), (33, 34, 82, 81), (35, 33, 81, 83), (4, 5, 53, 52), (36, 37, 85, 84), (38, 36, 84, 86), (5, 8, 56, 53), (39, 40, 88, 87), (41, 39, 87, 89), (8, 9, 57, 56), (42, 43, 91, 90), (44, 42, 90, 92), (9, 0, 48, 57), (45, 46, 94, 93), (46, 47, 95, 94), (3, 10, 58, 51)])
_uv = me_cylinder_017.uv_layers.new(name='UVMap')
_uv.uv.foreach_set('vector', [0.7433, 0.6918, 0.6417, 0.6971, 0.6437, 0.6873, 0.7289, 0.6829, 0.8183, 0.5903, 0.5336, 0.5955, 0.5725, 0.5707, 0.8113, 0.5664, 0.5473, 0.6639, 0.7341, 0.6833, 0.7191, 0.6864, 0.5624, 0.6701, 0.6578, 0.5746, 0.5574, 0.6605, 0.5582, 0.6501, 0.6424, 0.578, 0.5574, 0.6605, 0.4709, 0.5596, 0.4856, 0.5655, 0.5582, 0.6501, 0.4709, 0.5596, 0.6578, 0.5746, 0.6424, 0.578, 0.4856, 0.5655, 0.5576, 0.4766, 0.4717, 0.5597, 0.4733, 0.5492, 0.5453, 0.4795, 0.4717, 0.5597, 0.415, 0.4548, 0.4258, 0.4612, 0.4733, 0.5492, 0.415, 0.4548, 0.5576, 0.4766, 0.5453, 0.4795, 0.4258, 0.4612, 0.7382, 0.4806, 0.6551, 0.5744, 0.6543, 0.5637, 0.7239, 0.485, 0.6551, 0.5744, 0.5576, 0.4766, 0.5725, 0.4816, 0.6543, 0.5637, 0.5576, 0.4766, 0.7382, 0.4806, 0.7239, 0.485, 0.5725, 0.4816, 0.5963, 0.3755, 0.4964, 0.4613, 0.4975, 0.4507, 0.5813, 0.3787, 0.4964, 0.4613, 0.4164, 0.357, 0.4304, 0.3632, 0.4975, 0.4507, 0.4164, 0.357, 0.5963, 0.3755, 0.5813, 0.3787, 0.4304, 0.3632, 0.5336, 0.5955, 0.8183, 0.5903, 0.7807, 0.6147, 0.5422, 0.619, 0.6416, 0.7677, 0.4648, 0.7536, 0.4789, 0.75, 0.627, 0.7618, 0.4446, 0.7735, 0.5385, 0.7716, 0.5365, 0.7819, 0.4579, 0.7835, 0.4658, 0.5855, 0.5636, 0.6297, 0.551, 0.6319, 0.4692, 0.5949, 0.5574, 0.6605, 0.4161, 0.6534, 0.4268, 0.6492, 0.5452, 0.6551, 0.6417, 0.6971, 0.7433, 0.6918, 0.739, 0.6996, 0.6539, 0.7041, 0.6578, 0.5746, 0.7342, 0.6788, 0.7204, 0.6727, 0.6564, 0.5853, 0.7342, 0.6788, 0.5574, 0.6605, 0.5724, 0.6573, 0.7204, 0.6727, 0.5574, 0.6605, 0.6578, 0.5746, 0.6564, 0.5853, 0.5724, 0.6573, 0.5576, 0.4766, 0.6551, 0.5744, 0.6399, 0.5687, 0.5582, 0.4868, 0.6551, 0.5744, 0.4717, 0.5597, 0.4863, 0.5564, 0.6399, 0.5687, 0.4717, 0.5597, 0.5576, 0.4766, 0.5582, 0.4868, 0.4863, 0.5564, 0.4164, 0.357, 0.4964, 0.4613, 0.4855, 0.4551, 0.4185, 0.3678, 0.4964, 0.4613, 0.3739, 0.4444, 0.3829, 0.441, 0.4855, 0.4551, 0.3739, 0.4444, 0.4164, 0.357, 0.4185, 0.3678, 0.3829, 0.441, 0.5963, 0.3755, 0.6801, 0.4759, 0.6656, 0.4701, 0.5954, 0.386, 0.6801, 0.4759, 0.4964, 0.4613, 0.5118, 0.4579, 0.6656, 0.4701, 0.4964, 0.4613, 0.5963, 0.3755, 0.5954, 0.386, 0.5118, 0.4579, 0.7401, 0.3828, 0.6801, 0.4759, 0.6788, 0.4651, 0.7291, 0.387, 0.6859, 0.4464, 0.5905, 0.4051, 0.6029, 0.4023, 0.6829, 0.437, 0.5963, 0.3755, 0.7401, 0.3828, 0.7291, 0.387, 0.6085, 0.3809, 0.4815, 0.7646, 0.4902, 0.77, 0.5602, 0.8475, 0.5594, 0.8564, 0.5594, 0.8564, 0.5602, 0.8475, 0.6417, 0.7733, 0.65, 0.7684, 0.65, 0.7684, 0.6417, 0.7733, 0.4902, 0.77, 0.4815, 0.7646, 0.5624, 0.8567, 0.5706, 0.8627, 0.6498, 0.9497, 0.6504, 0.9591, 0.6504, 0.9591, 0.6498, 0.9497, 0.7215, 0.8783, 0.7303, 0.874, 0.7303, 0.874, 0.7215, 0.8783, 0.5706, 0.8627, 0.5624, 0.8567, 0.4648, 0.7503, 0.458, 0.7445, 0.4144, 0.6625, 0.4166, 0.6535, 0.2603, 0.299, 0.2683, 0.2942, 0.3594, 0.3034, 0.3668, 0.3076, 0.3307, 0.7396, 0.3374, 0.7349, 0.458, 0.7445, 0.4648, 0.7503, 0.4798, 0.8499, 0.4709, 0.844, 0.397, 0.7577, 0.3975, 0.7482, 0.3975, 0.7482, 0.397, 0.7577, 0.3141, 0.8315, 0.3053, 0.836, 0.3053, 0.836, 0.3141, 0.8315, 0.4709, 0.844, 0.4798, 0.8499, 0.4046, 0.9392, 0.396, 0.9333, 0.3164, 0.8465, 0.3162, 0.837, 0.3162, 0.837, 0.3164, 0.8465, 0.2392, 0.9208, 0.2301, 0.9252, 0.2301, 0.9252, 0.2392, 0.9208, 0.396, 0.9333, 0.4046, 0.9392, 0.65, 0.7684, 0.6494, 0.778, 0.5681, 0.8521, 0.5594, 0.8564, 0.5594, 0.8564, 0.5681, 0.8521, 0.7216, 0.8644, 0.7304, 0.8701, 0.7304, 0.8701, 0.7216, 0.8644, 0.6494, 0.778, 0.65, 0.7684, 0.3705, 0.9697, 0.3788, 0.9648, 0.4711, 0.9741, 0.4785, 0.9783, 0.3107, 0.1862, 0.313, 0.1934, 0.2699, 0.2844, 0.2626, 0.2875, 0.2626, 0.2875, 0.2699, 0.2844, 0.359, 0.2896, 0.3671, 0.2959, 0.5624, 0.8567, 0.5627, 0.8663, 0.488, 0.941, 0.4791, 0.9454, 0.4791, 0.9454, 0.488, 0.941, 0.6418, 0.9533, 0.6504, 0.9591, 0.6504, 0.9591, 0.6418, 0.9533, 0.5627, 0.8663, 0.5624, 0.8567, 0.3053, 0.836, 0.3064, 0.8266, 0.3891, 0.7529, 0.3975, 0.7482, 0.3975, 0.7482, 0.3891, 0.7529, 0.241, 0.7445, 0.2326, 0.7389, 0.2326, 0.7389, 0.241, 0.7445, 0.3064, 0.8266, 0.3053, 0.836, 0.3098, 0.5651, 0.3173, 0.5595, 0.4052, 0.569, 0.4126, 0.5733, 0.4126, 0.5733, 0.4052, 0.569, 0.3556, 0.4584, 0.3574, 0.4501, 0.2642, 0.2939, 0.2718, 0.2907, 0.3597, 0.2953, 0.3669, 0.3021, 0.4046, 0.9392, 0.4039, 0.9297, 0.4724, 0.8583, 0.481, 0.854, 0.481, 0.854, 0.4724, 0.8583, 0.3244, 0.843, 0.3162, 0.837, 0.3162, 0.837, 0.3244, 0.843, 0.4039, 0.9297, 0.4046, 0.9392, 0.2584, 0.9607, 0.266, 0.9577, 0.3572, 0.9631, 0.3649, 0.9692, 0.3149, 0.003349, 0.3171, 0.01234, 0.2751, 0.08409, 0.2684, 0.08867, 0.2684, 0.08867, 0.2751, 0.08409, 0.3952, 0.09368, 0.402, 0.09935, 0.3307, 0.9332, 0.4746, 0.9448, 0.479, 0.9521, 0.3351, 0.9406, 0.3208, 0.1616, 0.4006, 0.168, 0.4004, 0.1806, 0.3205, 0.1742, 0.314, 0.5669, 0.4176, 0.5752, 0.4113, 0.5842, 0.3076, 0.5759, 0.5844, 0.9608, 0.7283, 0.9723, 0.7236, 0.9789, 0.5797, 0.9674, 0.3211, 0.149, 0.4009, 0.1554, 0.4006, 0.168, 0.3208, 0.1616, 0.7238, 0.9719, 0.5799, 0.9604, 0.5845, 0.9538, 0.7285, 0.9653, 0.4789, 0.9591, 0.3349, 0.9476, 0.3305, 0.9402, 0.4745, 0.9517, 0.5715, 0.9668, 0.7282, 0.9793, 0.7281, 0.9856, 0.5714, 0.9731, 0.292, 0.1001, 0.3957, 0.1083, 0.4016, 0.1183, 0.298, 0.11, 0.3957, 0.1083, 0.292, 0.1001, 0.2984, 0.09107, 0.402, 0.09935, 0.4787, 0.9654, 0.3221, 0.9529, 0.3222, 0.9466, 0.4789, 0.9591, 0.4172, 0.5942, 0.3136, 0.5859, 0.3076, 0.5759, 0.4113, 0.5842, 0.3277, 0.5994, 0.417, 0.6066, 0.4129, 0.618, 0.3236, 0.6109, 0.2984, 0.3907, 0.3748, 0.3969, 0.3724, 0.4084, 0.2959, 0.4023, 0.6018, 0.02628, 0.7452, 0.1293, 0.7337, 0.1284, 0.5999, 0.03223, 0.2964, 0.3788, 0.3728, 0.3849, 0.3748, 0.3969, 0.2984, 0.3907, 0.3201, 0.6339, 0.4126, 0.6413, 0.4161, 0.6534, 0.3235, 0.646, 0.4302, 0.01257, 0.6018, 0.02628, 0.5999, 0.03223, 0.4397, 0.01943, 0.3591, 0.9633, 0.2571, 0.9551, 0.2632, 0.9482, 0.3652, 0.9563, 0.7278, 0.9995, 0.619, 0.9908, 0.6144, 0.9835, 0.7233, 0.9922, 0.402, 0.1019, 0.4302, 0.01257, 0.4397, 0.01943, 0.4134, 0.1028, 0.2876, 0.3467, 0.3757, 0.3537, 0.37, 0.3639, 0.282, 0.3568, 0.4007, 0.1554, 0.3176, 0.1488, 0.318, 0.1364, 0.4011, 0.143, 0.5453, 0.205, 0.402, 0.1019, 0.4134, 0.1028, 0.5472, 0.199, 0.3303, 0.5872, 0.4171, 0.5942, 0.417, 0.6066, 0.3302, 0.5996, 0.282, 0.3568, 0.37, 0.3639, 0.3752, 0.3749, 0.2872, 0.3679, 0.7169, 0.2187, 0.5453, 0.205, 0.5472, 0.199, 0.7074, 0.2118, 0.3728, 0.4203, 0.2968, 0.4142, 0.2986, 0.4025, 0.3746, 0.4086, 0.3478, 0.5589, 0.4389, 0.5618, 0.4345, 0.5733, 0.3435, 0.5704, 0.3676, 0.2719, 0.4627, 0.1984, 0.4689, 0.2044, 0.3802, 0.2729, 0.3671, 0.4814, 0.2641, 0.4509, 0.2588, 0.4417, 0.3618, 0.4723, 0.6078, 0.9898, 0.5067, 0.9817, 0.5133, 0.9754, 0.6144, 0.9835, 0.4627, 0.1984, 0.6498, 0.2133, 0.6434, 0.2183, 0.4689, 0.2044, 0.4163, 0.6416, 0.3253, 0.6343, 0.3213, 0.6223, 0.4123, 0.6296, 0.3741, 0.4323, 0.3049, 0.4267, 0.3034, 0.4147, 0.3726, 0.4203, 0.6498, 0.2133, 0.7417, 0.3018, 0.7291, 0.3008, 0.6434, 0.2183, 0.4011, 0.143, 0.3177, 0.1364, 0.3176, 0.124, 0.401, 0.1306, 0.3945, 0.1906, 0.3042, 0.1834, 0.31, 0.1734, 0.4004, 0.1806, 0.7417, 0.3018, 0.6466, 0.3753, 0.6403, 0.3694, 0.7291, 0.3008, 0.6132, 0.9834, 0.5031, 0.9746, 0.4987, 0.9672, 0.6088, 0.976, 0.618, 0.9768, 0.7281, 0.9856, 0.7233, 0.9922, 0.6132, 0.9834, 0.6466, 0.3753, 0.4595, 0.3604, 0.4659, 0.3554, 0.6403, 0.3694, 0.2839, 0.3676, 0.369, 0.3744, 0.375, 0.3851, 0.2899, 0.3783, 0.3182, 0.1117, 0.4016, 0.1183, 0.401, 0.1306, 0.3176, 0.124, 0.4595, 0.3604, 0.3676, 0.2719, 0.3802, 0.2729, 0.4659, 0.3554, 0.4744, 0.9725, 0.3651, 0.9637, 0.3694, 0.9566, 0.4787, 0.9654, 0.2659, 0.4354, 0.3679, 0.4435, 0.3737, 0.4515, 0.2717, 0.4433, 0.7452, 0.1293, 0.7169, 0.2187, 0.7074, 0.2118, 0.7337, 0.1284])
me_cylinder_017.materials.append(mat_wood)
me_cylinder_017.update()
me_cylinder_018 = bpy.data.meshes.new('Cylinder.018')
me_cylinder_018.from_pydata([(0.2948, 0.0, 0.3), (0.1474, 0.2553, 0.3), (-0.1474, 0.2553, 0.3), (4.47e-08, 0.3, 0.6), (0.2598, 0.15, 0.6), (0.1299, 0.225, 0.6), (0.2763, -0.009841, 0.2969), (0.1367, 0.2369, 0.2956), (-0.1467, 0.2344, 0.2969), (-0.005683, 0.2794, 0.5925), (0.2448, 0.1348, 0.5925), (0.1194, 0.2068, 0.5902), (0.2808, 0.06024, 0.4205), (0.2739, 0.08976, 0.4795), (0.1263, 0.2188, 0.4725), (0.1298, 0.2248, 0.4133), (-0.0882, 0.2733, 0.4205), (-0.0592, 0.2821, 0.4795), (0.05919, 0.2821, 0.4795), (0.08822, 0.2733, 0.4205), (0.07985, 0.2539, 0.4142), (0.05122, 0.2624, 0.4739), (0.2637, 0.04794, 0.415), (0.2574, 0.07701, 0.4744), (0.2147, 0.1923, 0.4795), (0.1925, 0.213, 0.4205), (0.1404, 0.2431, 0.4205), (0.1369, 0.2372, 0.4795), (0.2017, 0.1756, 0.4739), (0.1799, 0.1961, 0.4142), (-0.09034, 0.2524, 0.415), (-0.06201, 0.2614, 0.4744), (0.2763, -0.009841, 0.2969), (0.1367, 0.2369, 0.2956), (-0.1467, 0.2344, 0.2969), (-0.005683, 0.2794, 0.5925), (0.2448, 0.1348, 0.5925), (0.1194, 0.2068, 0.5902), (0.1263, 0.2188, 0.4725), (0.1298, 0.2248, 0.4133), (0.07985, 0.2539, 0.4142), (0.05122, 0.2624, 0.4739), (0.2637, 0.04794, 0.415), (0.2574, 0.07701, 0.4744), (0.2017, 0.1756, 0.4739), (0.1799, 0.1961, 0.4142), (-0.09034, 0.2524, 0.415), (-0.06201, 0.2614, 0.4744)], [], [(27, 18, 3, 5), (7, 15, 20), (17, 31, 9, 3), (21, 14, 11, 9), (7, 29, 15), (28, 23, 10), (18, 17, 3), (1, 0, 6, 7), (2, 1, 7, 8), (4, 5, 11, 10), (5, 3, 9, 11), (4, 13, 24), (24, 27, 5, 4), (31, 21, 9), (1, 26, 25), (27, 24, 28, 14), (2, 16, 19, 1), (1, 19, 26), (7, 6, 22, 29), (2, 8, 30, 16), (7, 20, 30, 8), (14, 28, 10, 11), (0, 12, 22, 6), (23, 13, 4, 10), (23, 28, 29, 22), (18, 27, 14, 21), (19, 16, 17, 18), (16, 30, 31, 17), (21, 31, 30, 20), (19, 18, 21, 20), (26, 19, 20, 15), (25, 26, 15, 29), (13, 23, 22, 12), (12, 25, 24, 13), (25, 12, 0, 1), (24, 25, 29, 28), (33, 40, 39), (41, 35, 37, 38), (33, 39, 45), (44, 36, 43), (47, 35, 41), (33, 45, 42, 32), (33, 34, 46, 40), (38, 37, 36, 44), (43, 42, 45, 44), (41, 40, 46, 47), (44, 45, 39, 40, 41, 38)])
me_cylinder_018.polygons.foreach_set('material_index', [0, 0, 0, 0, 0, 0, 0, 0, 0, 0, 0, 0, 0, 0, 0, 0, 0, 0, 0, 0, 0, 0, 0, 0, 0, 0, 0, 0, 0, 0, 0, 0, 0, 0, 0, 0, 0, 0, 0, 0, 0, 0, 0, 0, 0, 0, 1])
_uv = me_cylinder_018.uv_layers.new(name='UVMap')
_uv.uv.foreach_set('vector', [0.7835, 0.6496, 0.8333, 0.6496, 0.8333, 0.75, 0.75, 0.75, 0.8333, 0.5, 0.8, 0.5999, 0.8333, 0.5999, 0.7001, 0.6496, 0.7, 0.6501, 0.6667, 0.75, 0.6667, 0.75, 0.8333, 0.6501, 0.7833, 0.6501, 0.75, 0.75, 0.8333, 0.75, 0.75, 0.5, 0.7167, 0.5999, 0.75, 0.5999, 0.8, 0.6501, 0.8333, 0.6501, 0.8333, 0.75, 0.7336, 0.6496, 0.7001, 0.6496, 0.6667, 0.75, 0.75, 0.5, 0.8333, 0.5, 0.8333, 0.5, 0.75, 0.5, 0.75, 0.5, 0.8333, 0.5, 0.8333, 0.5, 0.75, 0.5, 0.6667, 0.75, 0.75, 0.75, 0.75, 0.75, 0.6667, 0.75, 0.75, 0.75, 0.8333, 0.75, 0.8333, 0.75, 0.75, 0.75, 0.8333, 0.75, 0.8333, 0.6496, 0.7999, 0.6496, 0.7001, 0.6496, 0.75, 0.6496, 0.75, 0.75, 0.6667, 0.75, 0.7, 0.6501, 0.7332, 0.6501, 0.6667, 0.75, 0.75, 0.5, 0.75, 0.6004, 0.7165, 0.6004, 0.75, 0.6496, 0.7001, 0.6496, 0.7, 0.6501, 0.75, 0.6501, 0.75, 0.5, 0.7165, 0.6004, 0.7664, 0.6004, 0.8333, 0.5, 0.8333, 0.5, 0.8333, 0.6004, 0.7999, 0.6004, 0.75, 0.5, 0.8333, 0.5, 0.8333, 0.5999, 0.7833, 0.5999, 0.75, 0.5, 0.75, 0.5, 0.7167, 0.5999, 0.7165, 0.6004, 0.8333, 0.5, 0.7668, 0.5999, 0.7167, 0.5999, 0.75, 0.5, 0.75, 0.6501, 0.7, 0.6501, 0.6667, 0.75, 0.75, 0.75, 0.8333, 0.5, 0.8333, 0.6004, 0.8333, 0.5999, 0.8333, 0.5, 0.8333, 0.6501, 0.8333, 0.6496, 0.8333, 0.75, 0.8333, 0.75, 0.8333, 0.6501, 0.8, 0.6501, 0.7833, 0.5999, 0.8333, 0.5999, 0.8333, 0.6496, 0.7835, 0.6496, 0.7833, 0.6501, 0.8333, 0.6501, 0.7664, 0.6004, 0.7165, 0.6004, 0.7001, 0.6496, 0.7336, 0.6496, 0.7165, 0.6004, 0.7167, 0.5999, 0.7, 0.6501, 0.7001, 0.6496, 0.7332, 0.6501, 0.7, 0.6501, 0.7167, 0.5999, 0.7668, 0.5999, 0.7664, 0.6004, 0.7336, 0.6496, 0.7332, 0.6501, 0.7668, 0.5999, 0.7999, 0.6004, 0.8333, 0.6004, 0.8333, 0.5999, 0.8, 0.5999, 0.7165, 0.6004, 0.75, 0.6004, 0.75, 0.5999, 0.7167, 0.5999, 0.8333, 0.6496, 0.8333, 0.6501, 0.8333, 0.5999, 0.8333, 0.6004, 0.8333, 0.6004, 0.7835, 0.6004, 0.7999, 0.6496, 0.8333, 0.6496, 0.7835, 0.6004, 0.8333, 0.6004, 0.8333, 0.5, 0.75, 0.5, 0.7999, 0.6496, 0.7835, 0.6004, 0.7833, 0.5999, 0.8, 0.6501, 0.5107, 0.2771, 0.5632, 0.4863, 0.5122, 0.4862, 0.5896, 0.5916, 0.6421, 0.8008, 0.5145, 0.8004, 0.513, 0.5914, 0.5107, 0.2771, 0.5122, 0.4862, 0.4613, 0.4893, 0.4364, 0.596, 0.387, 0.8082, 0.3365, 0.5981, 0.6895, 0.5879, 0.6421, 0.8008, 0.5896, 0.5916, 0.5107, 0.2771, 0.4613, 0.4893, 0.3112, 0.4925, 0.2607, 0.2824, 0.5107, 0.2771, 0.7607, 0.268, 0.7133, 0.4808, 0.5632, 0.4863, 0.513, 0.5914, 0.5145, 0.8004, 0.387, 0.8082, 0.4364, 0.596, 0.3365, 0.5981, 0.3112, 0.4925, 0.4613, 0.4893, 0.4364, 0.596, 0.5896, 0.5916, 0.5632, 0.4863, 0.7133, 0.4808, 0.6895, 0.5879, 0.4364, 0.596, 0.4613, 0.4893, 0.5122, 0.4862, 0.5632, 0.4863, 0.5896, 0.5916, 0.513, 0.5914])
me_cylinder_018.materials.append(mat_green)
me_cylinder_018.materials.append(mat_wood)
me_cylinder_018.update()
me_cylinder_019 = bpy.data.meshes.new('Cylinder.019')
me_cylinder_019.from_pydata([(0.1474, 0.2553, 0.3), (4.47e-08, 0.3, 0.0), (0.2598, 0.15, 0.0), (0.1299, 0.225, 0.0), (-0.1474, 0.2553, 0.3), (-0.1299, 0.225, 0.0), (-0.2598, 0.15, 0.0), (0.1427, 0.2359, 0.2994), (4.255e-08, 0.28, 0.0008829), (0.2499, 0.1328, 0.002318), (0.12, 0.2078, 0.002318), (-0.1427, 0.2359, 0.2994), (-0.12, 0.2078, 0.002318), (-0.2499, 0.1328, 0.002318), (-0.08805, 0.2733, 0.1792), (-0.05935, 0.282, 0.1208), (0.1927, 0.2129, 0.1791), (0.2145, 0.1924, 0.1209), (-0.2068, 0.1742, 0.1216), (-0.1858, 0.1945, 0.1801), (0.05728, 0.2623, 0.1207), (0.08544, 0.2536, 0.1796), (0.1336, 0.2246, 0.1802), (0.1291, 0.2191, 0.1216), (-0.2145, 0.1924, 0.1209), (-0.1927, 0.2129, 0.1791), (0.05935, 0.282, 0.1208), (0.08805, 0.2733, 0.1792), (-0.1336, 0.2246, 0.1802), (-0.1291, 0.2191, 0.1216), (0.1404, 0.2431, 0.1792), (0.137, 0.2372, 0.1208), (-0.05728, 0.2623, 0.1207), (-0.08544, 0.2536, 0.1796), (0.2068, 0.1742, 0.1216), (0.1858, 0.1945, 0.1801), (-0.1404, 0.2431, 0.1792), (-0.137, 0.2372, 0.1208), (0.1427, 0.2359, 0.2994), (4.255e-08, 0.28, 0.0008829), (0.12, 0.2078, 0.002318), (-0.1427, 0.2359, 0.2994), (-0.12, 0.2078, 0.002318), (0.05728, 0.2623, 0.1207), (0.08544, 0.2536, 0.1796), (0.1336, 0.2246, 0.1802), (0.1291, 0.2191, 0.1216), (-0.1336, 0.2246, 0.1802), (-0.1291, 0.2191, 0.1216), (-0.05728, 0.2623, 0.1207), (-0.08544, 0.2536, 0.1796)], [], [(35, 16, 0, 7), (30, 27, 0), (27, 14, 4, 0), (36, 25, 4), (5, 37, 15, 1), (22, 35, 7), (33, 21, 7, 11), (28, 33, 11), (4, 25, 19, 11), (21, 22, 7), (3, 31, 17, 2), (3, 2, 9, 10), (1, 3, 10, 8), (5, 1, 8, 12), (6, 5, 12, 13), (8, 20, 32), (0, 4, 11, 7), (12, 8, 32, 29), (1, 26, 31, 3), (6, 24, 37, 5), (32, 20, 26, 15), (10, 9, 34, 23), (19, 28, 11), (18, 24, 6, 13), (2, 17, 34, 9), (14, 36, 4), (8, 10, 23, 20), (13, 12, 29, 18), (16, 30, 0), (31, 26, 27, 30), (37, 24, 25, 36), (35, 22, 23, 34), (33, 28, 29, 32), (33, 32, 15, 14), (19, 25, 24, 18), (17, 31, 30, 16), (15, 37, 36, 14), (21, 33, 14, 27), (22, 21, 20, 23), (28, 19, 18, 29), (16, 35, 34, 17), (1, 15, 26), (20, 21, 27, 26), (50, 41, 38, 44), (47, 41, 50), (44, 38, 45), (39, 49, 43), (42, 48, 49, 39), (39, 43, 46, 40), (50, 49, 48, 47), (45, 46, 43, 44), (50, 44, 43, 49)])
me_cylinder_019.polygons.foreach_set('material_index', [0, 0, 0, 0, 0, 0, 0, 0, 0, 0, 0, 0, 0, 0, 0, 0, 0, 0, 0, 0, 0, 0, 0, 0, 0, 0, 0, 0, 0, 0, 0, 0, 0, 0, 0, 0, 0, 0, 0, 0, 0, 0, 0, 1, 1, 1, 1, 1, 1, 1, 1, 1])
_uv = me_cylinder_019.uv_layers.new(name='UVMap')
_uv.uv.foreach_set('vector', [0.6667, 0.8996, 0.6667, 0.8992, 0.6667, 1.0, 0.6667, 1.0, 0.75, 0.8993, 0.7836, 0.8993, 0.75, 1.0, 0.7164, 0.8993, 0.6667, 0.8993, 0.6667, 1.0, 0.75, 1.0, 0.75, 0.8993, 0.7836, 0.8992, 0.75, 1.0, 0.75, 0.75, 0.7164, 0.8507, 0.6667, 0.8507, 0.6667, 0.75, 0.7001, 0.8996, 0.6667, 0.8996, 0.6667, 1.0, 0.6667, 0.8997, 0.7166, 0.8997, 0.75, 1.0, 0.6667, 1.0, 0.7001, 0.8996, 0.6667, 0.8997, 0.6667, 1.0, 0.75, 1.0, 0.7836, 0.8992, 0.7835, 0.8996, 0.75, 1.0, 0.7834, 0.8997, 0.75, 0.8996, 0.75, 1.0, 0.75, 0.75, 0.7164, 0.8507, 0.6667, 0.8508, 0.6667, 0.75, 0.75, 0.75, 0.6667, 0.75, 0.6667, 0.75, 0.75, 0.75, 0.8333, 0.75, 0.75, 0.75, 0.75, 0.75, 0.8333, 0.75, 0.75, 0.75, 0.6667, 0.75, 0.6667, 0.75, 0.75, 0.75, 0.8333, 0.75, 0.75, 0.75, 0.75, 0.75, 0.8333, 0.75, 0.6667, 0.75, 0.7001, 0.8503, 0.6667, 0.8503, 0.75, 1.0, 0.6667, 1.0, 0.6667, 1.0, 0.75, 1.0, 0.75, 0.75, 0.6667, 0.75, 0.6667, 0.8503, 0.7165, 0.8504, 0.8333, 0.75, 0.7998, 0.8507, 0.75, 0.8507, 0.75, 0.75, 0.8333, 0.75, 0.7997, 0.8508, 0.75, 0.8507, 0.75, 0.75, 0.6667, 0.8503, 0.7001, 0.8503, 0.7002, 0.8507, 0.6667, 0.8507, 0.75, 0.75, 0.6667, 0.75, 0.6667, 0.8504, 0.7165, 0.8504, 0.7835, 0.8996, 0.75, 0.8996, 0.75, 1.0, 0.7999, 0.8504, 0.7997, 0.8508, 0.8333, 0.75, 0.8333, 0.75, 0.6667, 0.75, 0.6667, 0.8508, 0.6667, 0.8504, 0.6667, 0.75, 0.6667, 0.8993, 0.7002, 0.8993, 0.6667, 1.0, 0.8333, 0.75, 0.75, 0.75, 0.75, 0.8504, 0.7999, 0.8503, 0.8333, 0.75, 0.75, 0.75, 0.75, 0.8504, 0.7999, 0.8504, 0.6667, 0.8992, 0.7002, 0.8993, 0.6667, 1.0, 0.75, 0.8507, 0.7998, 0.8507, 0.7836, 0.8993, 0.75, 0.8993, 0.75, 0.8507, 0.7997, 0.8508, 0.7836, 0.8992, 0.75, 0.8993, 0.6667, 0.8996, 0.7001, 0.8996, 0.7165, 0.8504, 0.6667, 0.8504, 0.6667, 0.8997, 0.7001, 0.8996, 0.7165, 0.8504, 0.6667, 0.8503, 0.6667, 0.8997, 0.6667, 0.8503, 0.6667, 0.8507, 0.6667, 0.8993, 0.7835, 0.8996, 0.7836, 0.8992, 0.7997, 0.8508, 0.7999, 0.8504, 0.6667, 0.8508, 0.7164, 0.8507, 0.7002, 0.8993, 0.6667, 0.8992, 0.6667, 0.8507, 0.7164, 0.8507, 0.7002, 0.8993, 0.6667, 0.8993, 0.7166, 0.8997, 0.6667, 0.8997, 0.6667, 0.8993, 0.7164, 0.8993, 0.75, 0.8996, 0.7834, 0.8997, 0.7999, 0.8503, 0.75, 0.8504, 0.75, 0.8996, 0.7835, 0.8996, 0.7999, 0.8504, 0.75, 0.8504, 0.6667, 0.8992, 0.6667, 0.8996, 0.6667, 0.8504, 0.6667, 0.8508, 0.6667, 0.75, 0.6667, 0.8507, 0.7002, 0.8507, 0.7999, 0.8503, 0.7834, 0.8997, 0.7836, 0.8993, 0.7998, 0.8507, 0.378, 0.5987, 0.4729, 1.0, 0.0, 1.0, 0.0949, 0.5987, 0.4711, 0.6019, 0.4729, 1.0, 0.378, 0.5987, 0.0949, 0.5987, 0.0, 1.0, 0.001796, 0.6019, 0.2365, 0.0, 0.3314, 0.4013, 0.1416, 0.4013, 0.4685, 0.008295, 0.4703, 0.4064, 0.3314, 0.4013, 0.2365, 0.0, 0.2365, 0.0, 0.1416, 0.4013, 0.002678, 0.4064, 0.004475, 0.008295, 0.378, 0.5987, 0.3314, 0.4013, 0.4703, 0.4064, 0.4711, 0.6019, 0.001796, 0.6019, 0.002678, 0.4064, 0.1416, 0.4013, 0.0949, 0.5987, 0.5263, 0.5482, 0.2432, 0.5482, 0.2898, 0.3509, 0.4796, 0.3509])
me_cylinder_019.materials.append(mat_green)
me_cylinder_019.materials.append(mat_wood)
me_cylinder_019.update()
me_cylinder_020 = bpy.data.meshes.new('Cylinder.020')
me_cylinder_020.from_pydata([(4.47e-08, 0.3, 0.0), (-0.1299, 0.225, 0.0), (-0.2948, 1.757e-07, -0.3), (-0.2598, 0.15, 0.0), (0.1474, 0.2553, -0.3), (-0.1474, 0.2553, -0.3), (0.005712, 0.2808, 4.863e-05), (-0.12, 0.2078, -0.002318), (-0.2777, -0.009891, -0.2971), (-0.2461, 0.1355, 4.863e-05), (0.1474, 0.2355, -0.2971), (-0.1374, 0.238, -0.2984), (-0.137, 0.2372, -0.1209), (-0.1404, 0.2431, -0.1791), (-0.1811, 0.1968, -0.1785), (-0.2024, 0.1767, -0.1199), (0.08794, 0.2733, -0.179), (0.05947, 0.282, -0.121), (-0.127, 0.2199, -0.1213), (-0.1304, 0.2259, -0.1795), (-0.08798, 0.2733, -0.1791), (-0.05942, 0.282, -0.1209), (-0.2739, 0.08949, -0.121), (-0.2807, 0.06051, -0.179), (0.06267, 0.2626, -0.1194), (0.09045, 0.2537, -0.1776), (-0.1927, 0.2129, -0.1791), (-0.2145, 0.1925, -0.1209), (-0.07993, 0.2552, -0.1785), (-0.0518, 0.2636, -0.1199), (-0.2588, 0.07704, -0.1194), (-0.265, 0.04854, -0.1776), (0.005712, 0.2808, 4.863e-05), (-0.12, 0.2078, -0.002318), (-0.2777, -0.009891, -0.2971), (-0.2461, 0.1355, 4.863e-05), (0.1474, 0.2355, -0.2971), (-0.1374, 0.238, -0.2984), (-0.1811, 0.1968, -0.1785), (-0.2024, 0.1767, -0.1199), (-0.127, 0.2199, -0.1213), (-0.1304, 0.2259, -0.1795), (0.06267, 0.2626, -0.1194), (0.09045, 0.2537, -0.1776), (-0.07993, 0.2552, -0.1785), (-0.0518, 0.2636, -0.1199), (-0.2588, 0.07704, -0.1194), (-0.265, 0.04854, -0.1776)], [], [(8, 11, 14, 31), (21, 12, 1, 0), (24, 17, 0, 6), (10, 25, 28, 11), (18, 29, 6, 7), (30, 15, 9), (29, 24, 6), (15, 18, 7, 9), (2, 23, 26, 5), (0, 1, 7, 6), (1, 3, 9, 7), (5, 4, 10, 11), (17, 21, 0), (2, 5, 11, 8), (4, 16, 25, 10), (31, 23, 2, 8), (5, 13, 20), (27, 22, 3), (11, 19, 14), (11, 28, 19), (4, 5, 20, 16), (13, 26, 14, 19), (3, 22, 30, 9), (12, 27, 3, 1), (15, 30, 31, 14), (20, 13, 19, 28), (21, 20, 28, 29), (30, 22, 23, 31), (12, 21, 29, 18), (17, 24, 25, 16), (16, 20, 21, 17), (24, 29, 28, 25), (26, 23, 22, 27), (27, 12, 18, 15), (5, 26, 13), (26, 27, 15, 14), (34, 47, 38, 37), (36, 37, 44, 43), (40, 33, 32, 45), (46, 35, 39), (45, 32, 42), (39, 35, 33, 40), (37, 38, 41), (37, 41, 44), (39, 38, 47, 46), (42, 43, 44, 45), (39, 40, 45, 44, 41, 38)])
me_cylinder_020.polygons.foreach_set('material_index', [0, 0, 0, 0, 0, 0, 0, 0, 0, 0, 0, 0, 0, 0, 0, 0, 0, 0, 0, 0, 0, 0, 0, 0, 0, 0, 0, 0, 0, 0, 0, 0, 0, 0, 0, 0, 1, 1, 1, 1, 1, 1, 1, 1, 1, 1, 1])
_uv = me_cylinder_020.uv_layers.new(name='UVMap')
_uv.uv.foreach_set('vector', [0.75, 0.5, 0.8333, 0.5, 0.8333, 0.6004, 0.7835, 0.6005, 0.7003, 0.6492, 0.75, 0.6492, 0.75, 0.75, 0.6667, 0.75, 0.7337, 0.6495, 0.7339, 0.6491, 0.6667, 0.75, 0.6667, 0.75, 0.8333, 0.5, 0.7663, 0.6005, 0.7165, 0.6004, 0.75, 0.5, 0.75, 0.6496, 0.7001, 0.6496, 0.6667, 0.75, 0.75, 0.75, 0.7998, 0.6495, 0.8333, 0.6496, 0.8333, 0.75, 0.7001, 0.6496, 0.7337, 0.6495, 0.6667, 0.75, 0.8333, 0.6496, 0.7835, 0.6496, 0.75, 0.75, 0.8333, 0.75, 0.75, 0.5, 0.7836, 0.6009, 0.8333, 0.6008, 0.8333, 0.5, 0.6667, 0.75, 0.75, 0.75, 0.75, 0.75, 0.6667, 0.75, 0.75, 0.75, 0.8333, 0.75, 0.8333, 0.75, 0.75, 0.75, 0.75, 0.5, 0.8333, 0.5, 0.8333, 0.5, 0.75, 0.5, 0.7339, 0.6491, 0.7003, 0.6492, 0.6667, 0.75, 0.75, 0.5, 0.8333, 0.5, 0.8333, 0.5, 0.75, 0.5, 0.8333, 0.5, 0.7661, 0.6009, 0.7663, 0.6005, 0.8333, 0.5, 0.7835, 0.6005, 0.7836, 0.6009, 0.75, 0.5, 0.75, 0.5, 0.75, 0.5, 0.75, 0.6008, 0.7164, 0.6008, 0.8333, 0.6492, 0.7997, 0.6491, 0.8333, 0.75, 0.8333, 0.5, 0.7999, 0.6004, 0.8333, 0.6004, 0.75, 0.5, 0.7165, 0.6004, 0.75, 0.6004, 0.8333, 0.5, 0.75, 0.5, 0.7164, 0.6008, 0.7661, 0.6009, 0.7997, 0.6008, 0.8333, 0.6008, 0.8333, 0.6004, 0.7999, 0.6004, 0.8333, 0.75, 0.7997, 0.6491, 0.7998, 0.6495, 0.8333, 0.75, 0.7836, 0.6492, 0.8333, 0.6492, 0.8333, 0.75, 0.75, 0.75, 0.8333, 0.6496, 0.7998, 0.6495, 0.7835, 0.6005, 0.8333, 0.6004, 0.7164, 0.6008, 0.75, 0.6008, 0.75, 0.6004, 0.7165, 0.6004, 0.7003, 0.6492, 0.7164, 0.6008, 0.7165, 0.6004, 0.7001, 0.6496, 0.7998, 0.6495, 0.7997, 0.6491, 0.7836, 0.6009, 0.7835, 0.6005, 0.75, 0.6492, 0.7003, 0.6492, 0.7001, 0.6496, 0.75, 0.6496, 0.7339, 0.6491, 0.7337, 0.6495, 0.7663, 0.6005, 0.7661, 0.6009, 0.7661, 0.6009, 0.7164, 0.6008, 0.7003, 0.6492, 0.7339, 0.6491, 0.7337, 0.6495, 0.7001, 0.6496, 0.7165, 0.6004, 0.7663, 0.6005, 0.8333, 0.6008, 0.7836, 0.6009, 0.7997, 0.6491, 0.8333, 0.6492, 0.8333, 0.6492, 0.7836, 0.6492, 0.7835, 0.6496, 0.8333, 0.6496, 0.8333, 0.5, 0.8333, 0.6008, 0.7997, 0.6008, 0.8333, 0.6008, 0.8333, 0.6492, 0.8333, 0.6496, 0.8333, 0.6004, 0.7279, 0.03288, 0.8081, 0.2735, 0.9274, 0.2733, 0.9274, 0.03288, 0.9274, 0.03288, 0.7279, 0.03288, 0.6477, 0.2733, 0.767, 0.2735, 0.7279, 0.391, 0.7279, 0.6315, 0.5283, 0.6315, 0.6085, 0.391, 0.8472, 0.3908, 0.9274, 0.6315, 0.9274, 0.391, 0.6085, 0.391, 0.5283, 0.6315, 0.6887, 0.3908, 0.9274, 0.391, 0.9274, 0.6315, 0.7279, 0.6315, 0.808, 0.391, 0.9274, 0.03288, 0.9274, 0.2733, 0.8472, 0.2733, 0.7279, 0.03288, 0.7279, 0.2733, 0.6477, 0.2733, 0.9274, 0.391, 0.9274, 0.2733, 0.8081, 0.2735, 0.8472, 0.3908, 0.6887, 0.3908, 0.767, 0.2735, 0.6477, 0.2733, 0.6085, 0.391, 0.9274, 0.391, 0.808, 0.391, 0.6085, 0.391, 0.6477, 0.2733, 0.7279, 0.2733, 0.9274, 0.2733])
me_cylinder_020.materials.append(mat_green)
me_cylinder_020.materials.append(mat_wood)
me_cylinder_020.update()
me_cylinder_021 = bpy.data.meshes.new('Cylinder.021')
me_cylinder_021.from_pydata([(0.2948, 0.0, 0.9), (0.2598, 0.0, 1.2), (0.1474, 0.2553, 0.9), (4.47e-08, 0.3, 1.2), (0.2598, 0.15, 1.2), (0.1299, 0.225, 1.2), (-0.1474, 0.2553, 0.9), (-0.1299, 0.225, 1.2), (-0.2948, 1.757e-07, 0.9), (-0.2598, -0.15, 1.2), (-0.2598, 0.15, 1.2), (-0.2598, 1.549e-07, 1.2), (-0.1474, -0.2553, 0.9), (-0.1299, -0.225, 1.2), (0.1474, -0.2553, 0.9), (0.2598, -0.15, 1.2), (-2.533e-07, -0.3, 1.2), (0.1299, -0.225, 1.2)], [], [(0, 1, 15), (0, 4, 1), (2, 5, 4), (2, 3, 5), (6, 7, 3), (6, 10, 7), (8, 11, 10), (8, 9, 11), (12, 13, 9), (12, 16, 13), (14, 17, 16), (14, 15, 17), (14, 0, 15), (2, 4, 0), (2, 6, 3), (8, 10, 6), (8, 12, 9), (14, 16, 12), (0, 14, 12, 8, 6, 2), (4, 5, 3, 7, 10, 11, 9, 13, 16, 17, 15, 1)])
_uv = me_cylinder_021.uv_layers.new(name='UVMap')
_uv.uv.foreach_set('vector', [0.75, 0.5, 0.75, 0.75, 0.6667, 0.75, 0.8333, 0.5, 0.8333, 0.75, 0.75, 0.75, 0.75, 0.5, 0.75, 0.75, 0.6667, 0.75, 0.8333, 0.5, 0.8333, 0.75, 0.75, 0.75, 0.75, 0.5, 0.75, 0.75, 0.6667, 0.75, 0.8333, 0.5, 0.8333, 0.75, 0.75, 0.75, 0.75, 0.5, 0.75, 0.75, 0.6667, 0.75, 0.8333, 0.5, 0.8333, 0.75, 0.75, 0.75, 0.75, 0.5, 0.75, 0.75, 0.6667, 0.75, 0.8333, 0.5, 0.8333, 0.75, 0.75, 0.75, 0.75, 0.5, 0.75, 0.75, 0.6667, 0.75, 0.8333, 0.5, 0.8333, 0.75, 0.75, 0.75, 0.8333, 0.5, 0.75, 0.5, 0.6667, 0.75, 0.75, 0.5, 0.8333, 0.75, 0.8333, 0.5, 0.8333, 0.5, 0.75, 0.5, 0.6667, 0.75, 0.75, 0.5, 0.8333, 0.75, 0.8333, 0.5, 0.8333, 0.5, 0.75, 0.5, 0.6667, 0.75, 0.75, 0.5, 0.8333, 0.75, 0.8333, 0.5, 0.8333, 0.5, 0.75, 0.5, 0.75, 0.5, 0.75, 0.5, 0.75, 0.5, 0.75, 0.5, 0.8333, 0.75, 0.75, 0.75, 0.6667, 0.75, 0.75, 0.75, 0.6667, 0.75, 0.75, 0.75, 0.6667, 0.75, 0.75, 0.75, 0.6667, 0.75, 0.75, 0.75, 0.6667, 0.75, 0.75, 0.75])
me_cylinder_021.materials.append(mat_green)
me_cylinder_021.update()
me_cylinder_022 = bpy.data.meshes.new('Cylinder.022')
me_cylinder_022.from_pydata([(0.2371, 1.589e-08, -0.9), (0.1185, -0.2053, -0.9), (-0.1185, -0.2053, -0.9), (-0.2371, 1.39e-07, -0.9), (-0.1185, 0.2053, -0.9), (0.1185, 0.2053, -0.9), (0.1185, -0.2053, -0.95), (0.2371, 1.589e-08, -0.95), (0.1185, 0.2053, -0.95), (-0.1185, -0.2053, -0.95), (-0.2371, 1.39e-07, -0.95), (-0.1185, 0.2053, -0.95)], [], [(3, 4, 11, 10), (7, 6, 9, 10, 11, 8), (1, 2, 9, 6), (0, 1, 6, 7), (4, 5, 8, 11), (2, 3, 10, 9), (5, 0, 7, 8)])
_uv = me_cylinder_022.uv_layers.new(name='UVMap')
_uv.uv.foreach_set('vector', [0.7514, 0.5, 0.7518, 0.5, 0.7518, 0.5, 0.7514, 0.5, 0.812, 0.5, 0.7582, 0.5, 0.7518, 0.5, 0.7514, 0.5, 0.7518, 0.5, 0.7582, 0.5, 0.7582, 0.5, 0.7518, 0.5, 0.7518, 0.5, 0.7582, 0.5, 0.812, 0.5, 0.7582, 0.5, 0.7582, 0.5, 0.812, 0.5, 0.7518, 0.5, 0.7582, 0.5, 0.7582, 0.5, 0.7518, 0.5, 0.7518, 0.5, 0.7514, 0.5, 0.7514, 0.5, 0.7518, 0.5, 0.7582, 0.5, 0.812, 0.5, 0.812, 0.5, 0.7582, 0.5])
me_cylinder_022.materials.append(mat_wood)
me_cylinder_022.update()

# ---- objects
ob_camera = bpy.data.objects.new('Camera', cam_camera_001)
ob_sun = bpy.data.objects.new('Sun', light_sun)
ob_plane = bpy.data.objects.new('Plane', me_plane)
ob_point = bpy.data.objects.new('Point', light_point)
ob_point_001 = bpy.data.objects.new('Point.001', light_point_005)
ob_cylinder_002 = bpy.data.objects.new('Cylinder.002', me_cylinder_015)
ob_cylinder_003 = bpy.data.objects.new('Cylinder.003', me_cylinder_017)
ob_cylinder_001 = bpy.data.objects.new('Cylinder.001', me_cylinder_018)
ob_cylinder_004 = bpy.data.objects.new('Cylinder.004', me_cylinder_019)
ob_cylinder_005 = bpy.data.objects.new('Cylinder.005', me_cylinder_020)
ob_cylinder_006 = bpy.data.objects.new('Cylinder.006', me_cylinder_021)
ob_cylinder_007 = bpy.data.objects.new('Cylinder.007', me_cylinder_022)

# ---- transforms, parenting, visibility, modifiers, constraints
ob_camera.location = (0.0, 4.45, 3.274)
ob_camera.rotation_euler = (1.152, 0.0, 3.149)
ob_sun.location = (5.94, 4.98, 5.405)
ob_sun.rotation_euler = (0.4015, -0.7183, -1.589)
ob_sun.hide_select = True
ob_sun.hide_render = True
ob_plane.location = (0.0, 0.0, 0.0)
ob_plane.rotation_euler = (0.0, -0.0, 3.142)
ob_plane.scale = (6.127, 3.935, 3.935)
ob_plane.hide_select = True
_vg = ob_plane.vertex_groups.new(name='Group')
_vg = ob_plane.vertex_groups.new(name='Antigroup')
_m = ob_plane.modifiers.new('SimpleDeform', 'SIMPLE_DEFORM')
_m.deform_method = 'BEND'
_m.deform_axis = 'Z'
_m.factor = -1.222
_m.angle = -1.222
ob_point.location = (-1.2, 1.0, 1.6)
ob_point.rotation_euler = (-0.6981, -1.745, 0.0)
ob_point_001.location = (1.5, 1.0, 1.6)
ob_point_001.rotation_euler = (0.6981, -1.745, 0.0)
ob_cylinder_002.location = (0.0, 0.0, 0.81)
_m = ob_cylinder_002.modifiers.new('Bevel', 'BEVEL')
_m.width = 0.002
_m.width_pct = 0.002
_m.segments = 2
_m.harden_normals = True
ob_cylinder_003.location = (0.0, 0.0, 0.81)
_m = ob_cylinder_003.modifiers.new('Bevel', 'BEVEL')
_m.width = 0.002
_m.width_pct = 0.002
_m.segments = 2
_m.harden_normals = True
ob_cylinder_001.location = (0.0, 0.0, 0.81)
_m = ob_cylinder_001.modifiers.new('Bevel', 'BEVEL')
_m.width = 0.002
_m.width_pct = 0.002
_m.segments = 2
_m.harden_normals = True
ob_cylinder_004.location = (0.0, 0.0, 0.81)
_m = ob_cylinder_004.modifiers.new('Bevel', 'BEVEL')
_m.width = 0.002
_m.width_pct = 0.002
_m.segments = 2
_m.harden_normals = True
ob_cylinder_005.location = (0.0, 0.0, 0.81)
_m = ob_cylinder_005.modifiers.new('Bevel', 'BEVEL')
_m.width = 0.002
_m.width_pct = 0.002
_m.segments = 2
_m.harden_normals = True
ob_cylinder_006.location = (0.0, 0.0, 0.81)
_m = ob_cylinder_006.modifiers.new('Bevel', 'BEVEL')
_m.width = 0.002
_m.width_pct = 0.002
_m.segments = 2
_m.harden_normals = True
ob_cylinder_007.location = (0.0, 0.0, 0.81)
_m = ob_cylinder_007.modifiers.new('Solidify', 'SOLIDIFY')
_m.thickness = 0.02
_m.use_rim_only = True
_m = ob_cylinder_007.modifiers.new('Bevel', 'BEVEL')
_m.width = 0.002
_m.width_pct = 0.002
_m.segments = 2
_m.harden_normals = True

# ---- collection membership
col_camera___lighting.objects.link(ob_camera)
col_camera___lighting.objects.link(ob_sun)
col_camera___lighting.objects.link(ob_plane)
col_camera___lighting.objects.link(ob_point)
col_camera___lighting.objects.link(ob_point_001)
col_objects.objects.link(ob_cylinder_002)
col_objects.objects.link(ob_cylinder_003)
col_objects.objects.link(ob_cylinder_001)
col_objects.objects.link(ob_cylinder_004)
col_objects.objects.link(ob_cylinder_005)
col_objects.objects.link(ob_cylinder_006)
col_objects.objects.link(ob_cylinder_007)

# ---- scene / render settings (as saved in the file)
scene.camera = ob_camera
scene.frame_start = 1; scene.frame_end = 250; scene.frame_set(0)
scene.render.engine = 'CYCLES'
scene.render.resolution_x = 1080
scene.render.resolution_y = 1920
scene.render.film_transparent = True
scene.cycles.samples = 200
scene.cycles.sampling_pattern = 'TABULATED_SOBOL'
scene.cycles.use_adaptive_sampling = False
scene.view_settings.view_transform = 'Filmic'
bpy.context.view_layer.update()
